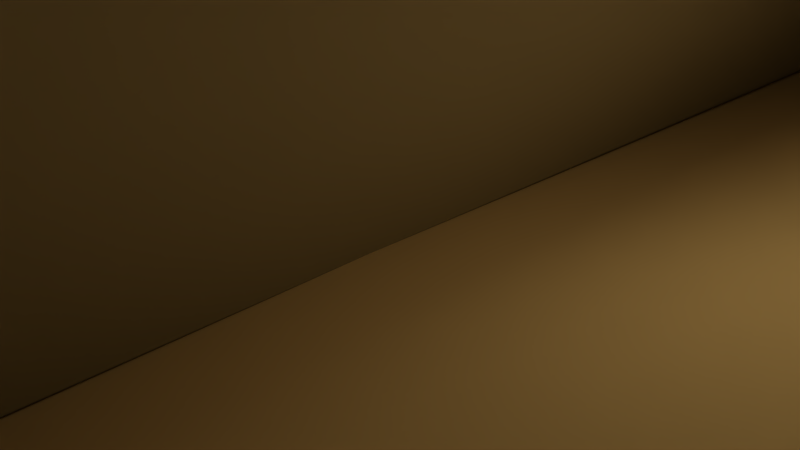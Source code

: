 # Source: Cactus.blend  (saved by Blender 2.79.0; exported with 4.5.12 LTS)
import bpy
from mathutils import Matrix  # noqa: F401  (used for matrix-valued properties, if any)

bpy.ops.wm.read_factory_settings(use_empty=True)
scene = bpy.context.scene
scene.name = 'Scene'

# ---- collections
col_collection_1 = bpy.data.collections.new('Collection 1'); scene.collection.children.link(col_collection_1)

# ---- materials (node trees are filled in below, after node groups)
mat_portal_mat = bpy.data.materials.new('Portal_Mat')
mat_portal_mat.alpha_threshold = 0.0
mat_portal_mat.use_transparent_shadow = False
mat_portal_mat.diffuse_color = (0.4672, 0.3182, 0.02767, 1.0)
mat_portal_mat.roughness = 0.5
mat_portal_matworld = bpy.data.materials.new('Portal_MatWorld')
mat_portal_matworld.alpha_threshold = 0.0
mat_portal_matworld.use_transparent_shadow = False
mat_portal_matworld.roughness = 0.5
mat_canyon_orangemat = bpy.data.materials.new('Canyon_orangeMat')
mat_canyon_orangemat.alpha_threshold = 0.0
mat_canyon_orangemat.use_transparent_shadow = False
mat_canyon_orangemat.diffuse_color = (0.9047, 0.5647, 0.1746, 1.0)
mat_canyon_orangemat.roughness = 0.5

# ---- material node trees

# ---- world
world_world = bpy.data.worlds.new('World'); scene.world = world_world
world_world.color = (0.05088, 0.05088, 0.05088)
world_world.use_sun_shadow = False
world_world.sun_shadow_jitter_overblur = 0.0
world_world.cycles.sampling_method = 'MANUAL'

# ---- cameras
cam_camera = bpy.data.cameras.new('Camera')
cam_camera.clip_end = 100.0
cam_camera.lens = 35.0
cam_camera.sensor_width = 32.0
cam_camera.sensor_height = 18.0
cam_camera.ortho_scale = 7.314
cam_camera.dof.focus_distance = 0.0
cam_camera.dof.aperture_fstop = 128.0

# ---- lights
light_lamp = bpy.data.lights.new('Lamp', 'POINT')
light_lamp.transmission_factor = 0.0
light_lamp.cutoff_distance = 30.0
light_lamp.energy = 100.0
light_lamp.shadow_buffer_clip_start = 1.001
light_lamp.shadow_soft_size = 0.1
light_lamp.shadow_maximum_resolution = 0.006
light_lamp.use_absolute_resolution = True

# ---- meshes
me_cylinder = bpy.data.meshes.new('Cylinder')
me_cylinder.from_pydata([(8.199, 19.85, -111.4), (2.212, 5.355, 111.4), (19.83, 8.239, -111.4), (5.35, 2.223, 111.4), (19.85, -8.199, -111.4), (5.355, -2.212, 111.4), (8.239, -19.83, -111.4), (2.223, -5.35, 111.4), (-8.199, -19.85, -111.4), (-2.212, -5.355, 111.4), (-19.83, -8.239, -111.4), (-5.35, -2.223, 111.4), (-19.85, 8.199, -111.4), (-5.355, 2.212, 111.4), (-8.239, 19.83, -111.4), (-2.223, 5.35, 111.4), (8.199, 19.85, -92.81), (7.635, 18.49, -74.25), (7.338, 17.77, -55.32), (6.893, 16.69, -33.7), (6.967, 17.36, -10.9), (6.479, 16.55, 0.0), (6.78, 16.55, 18.56), (7.635, 18.49, 37.12), (8.727, 21.13, 55.68), (10.3, 24.94, 74.25), (9.272, 22.45, 92.81), (22.43, 9.318, 92.81), (24.92, 10.35, 74.25), (21.11, 8.77, 55.68), (18.47, 7.672, 37.12), (16.53, 6.867, 18.56), (16.52, 6.867, 0.0), (17.35, 7.207, -10.9), (16.67, 6.927, -33.7), (17.75, 7.374, -55.32), (18.47, 7.672, -74.25), (19.83, 8.239, -92.81), (22.45, -9.272, 92.81), (24.94, -10.3, 74.25), (21.13, -8.727, 55.68), (18.49, -7.635, 37.12), (16.55, -6.834, 18.56), (16.54, -6.834, 0.0), (17.36, -7.172, -10.9), (16.69, -6.893, -33.7), (17.77, -7.338, -55.32), (18.49, -7.635, -74.25), (19.85, -8.199, -92.81), (9.318, -22.43, 92.81), (10.35, -24.92, 74.25), (8.77, -21.11, 55.68), (7.672, -18.47, 37.12), (6.813, -16.53, 18.56), (6.512, -16.53, 0.0), (7.002, -17.35, -10.9), (6.927, -16.67, -33.7), (7.374, -17.75, -55.32), (7.672, -18.47, -74.25), (8.239, -19.83, -92.81), (-9.272, -22.45, 92.81), (-10.3, -24.94, 74.25), (-8.727, -21.13, 55.68), (-7.635, -18.49, 37.12), (-7.432, -16.55, 18.56), (-8.64, -11.0, -0.2483), (-17.45, -11.54, -11.63), (-7.338, -17.77, -55.32), (-7.635, -18.49, -74.25), (-8.199, -19.85, -92.81), (-22.43, -9.318, 92.81), (-24.92, -10.35, 74.25), (-21.22, -8.737, 55.65), (-18.47, -7.672, 36.87), (-17.61, -6.867, 18.77), (-21.79, -6.869, -5.888), (-25.39, -6.866, -34.12), (-17.75, -7.374, -55.32), (-18.47, -7.672, -74.25), (-19.83, -8.239, -92.81), (-22.45, 9.272, 92.81), (-24.94, 10.3, 74.25), (-21.23, 8.694, 55.65), (-18.49, 7.635, 36.87), (-17.62, 6.834, 18.77), (-21.81, 6.819, -5.888), (-25.41, 6.832, -34.12), (-17.77, 7.338, -55.32), (-18.49, 7.635, -74.25), (-19.85, 8.199, -92.81), (-9.318, 22.43, 92.81), (-10.35, 24.92, 74.25), (-8.77, 21.11, 55.68), (-7.672, 18.47, 37.12), (-7.465, 16.53, 18.56), (-8.674, 10.98, -0.2504), (-17.49, 11.52, -11.62), (-7.374, 17.75, -55.32), (-7.672, 18.47, -74.25), (-8.239, 19.83, -92.81), (6.548, 15.85, 106.0), (15.84, 6.58, 106.0), (15.85, -6.548, 106.0), (6.58, -15.84, 106.0), (-6.548, -15.85, 106.0), (-15.84, -6.58, 106.0), (-15.85, 6.548, 106.0), (-6.58, 15.84, 106.0), (-15.56, -16.69, -34.34), (-15.6, 16.67, -34.34), (-38.04, -15.69, -19.55), (-29.7, -15.08, -27.42), (-53.42, -7.222, -19.98), (-43.79, -6.942, -28.7), (-53.44, 7.156, -19.98), (-43.8, 6.878, -28.7), (-38.07, 15.65, -19.55), (-29.73, 15.04, -27.42), (-26.89, 6.761, -31.58), (-26.87, -6.81, -31.58), (-17.55, 16.52, -31.76), (-20.3, -11.55, -13.26), (-17.52, -16.55, -31.76), (-20.33, 11.52, -13.26), (-52.58, -7.494, 51.36), (-56.63, -3.123, 51.36), (-56.64, 3.065, 51.36), (-52.59, 7.446, 51.36), (-42.78, -7.491, 51.69), (-40.2, -3.119, 52.09), (-40.2, 3.069, 52.09), (-42.8, 7.449, 51.69), (-37.38, -16.25, 40.64), (-36.26, -16.32, 27.65), (-27.7, -10.99, -6.236), (-30.66, -6.777, 30.58), (-32.1, -6.615, 42.88), (-32.11, 6.565, 42.88), (-30.67, 6.727, 30.58), (-27.73, 10.96, -6.223), (-36.29, 16.28, 27.65), (-37.41, 16.22, 40.64), (-43.33, 14.89, -10.77), (-56.65, 16.28, 22.95), (-57.53, 16.28, 37.55), (-57.5, -16.32, 37.55), (-56.61, -16.32, 22.95), (-43.3, -14.94, -10.77), (-66.35, -6.784, 37.55), (-67.34, -6.784, 22.95), (-58.54, -6.876, -10.25), (-66.36, 6.719, 37.55), (-67.35, 6.719, 22.95), (-58.56, 6.811, -10.25), (-38.37, -14.32, 12.48), (-37.67, -12.28, 2.361), (-37.69, 12.26, 2.361), (-38.4, 14.29, 12.48), (-47.81, 14.22, -4.569), (-53.09, 14.79, 7.183), (-53.06, -14.83, 7.183), (-47.79, -14.27, -4.569), (-64.15, -6.648, 7.228), (-61.16, -6.567, -3.382), (-64.16, 6.584, 7.228), (-61.17, 6.503, -3.382), (-33.89, 6.618, 15.35), (-33.42, 6.51, 4.768), (-33.41, -6.56, 4.769), (-33.88, -6.669, 15.35), (-45.7, 3.068, 51.85), (-49.75, -3.121, 51.67), (-45.84, -3.12, 51.84), (-49.87, 3.067, 51.66), (-36.51, -4.79, 48.65), (-40.14, 12.2, 47.3), (-56.05, 12.78, 45.55), (-40.12, -12.24, 47.3), (-36.52, 4.739, 48.65), (-56.02, -12.82, 45.55), (-62.95, -5.324, 45.56), (-62.96, 5.262, 45.56), (9.432, 17.83, -25.35), (18.54, 7.616, -25.35), (15.7, 35.22, -39.02), (9.878, 29.22, -46.89), (32.82, 39.12, -39.44), (25.81, 32.51, -48.16), (42.39, 28.39, -39.44), (35.01, 22.2, -48.16), (36.56, 11.84, -39.02), (29.93, 6.747, -46.89), (22.3, 11.04, -51.04), (13.27, 21.16, -51.04), (21.82, -2.458, -51.22), (5.206, 20.33, -32.72), (-0.1963, 22.22, -51.22), (20.57, 3.126, -32.72), (32.34, 36.64, 31.9), (36.84, 36.21, 31.9), (39.96, 32.71, 31.9), (39.88, 28.19, 31.9), (26.8, 31.7, 32.23), (27.54, 27.93, 32.63), (30.66, 24.42, 32.63), (34.34, 23.25, 32.23), (19.33, 33.94, 21.18), (18.66, 33.41, 8.187), (11.1, 24.84, -25.7), (20.29, 25.19, 11.12), (21.19, 25.82, 23.41), (27.84, 18.37, 23.41), (27.11, 17.55, 11.12), (25.72, 8.459, -25.69), (35.11, 14.97, 8.187), (35.7, 15.57, 21.18), (39.99, 15.9, -30.23), (46.62, 25.23, 3.49), (47.13, 25.68, 18.08), (30.68, 44.12, 18.08), (30.18, 43.67, 3.49), (20.13, 38.16, -30.23), (40.5, 43.18, 18.08), (41.06, 43.68, 3.49), (36.87, 42.27, -29.71), (47.31, 35.54, 18.08), (47.87, 36.04, 3.49), (45.99, 32.06, -29.71), (20.86, 33.35, -6.988), (20.03, 32.05, -17.1), (33.91, 16.49, -17.1), (35.29, 17.16, -6.988), (41.44, 20.96, -24.03), (43.86, 24.28, -12.28), (28.92, 41.04, -12.28), (25.33, 39.02, -24.03), (39.32, 41.99, -12.24), (38.16, 41.68, -22.85), (45.99, 34.51, -12.24), (45.55, 33.4, -22.85), (28.88, 19.23, -4.112), (27.95, 17.72, -14.7), (20.56, 26.01, -14.69), (22.17, 26.75, -4.112), (33.77, 27.2, 32.38), (32.94, 32.74, 32.2), (30.73, 30.77, 32.38), (36.13, 29.3, 32.2), (24.61, 27.01, 29.19), (35.23, 19.22, 27.84), (44.52, 26.91, 26.09), (22.9, 33.05, 27.84), (29.42, 21.62, 29.19), (31.6, 41.4, 26.09), (39.31, 40.64, 26.1), (44.65, 34.65, 26.1)], [], [(100, 1, 3, 101), (101, 3, 5, 102), (102, 5, 7, 103), (103, 7, 9, 104), (104, 9, 11, 105), (105, 11, 13, 106), (3, 1, 15, 13, 11, 9, 7, 5), (106, 13, 15, 107), (107, 15, 1, 100), (0, 2, 4, 6, 8, 10, 12, 14), (14, 99, 16, 0), (99, 98, 17, 16), (98, 97, 18, 17), (97, 109, 19, 18), (109, 96, 20, 19), (96, 95, 21, 20), (95, 94, 22, 21), (94, 93, 23, 22), (93, 92, 24, 23), (92, 91, 25, 24), (91, 90, 26, 25), (12, 89, 99, 14), (89, 88, 98, 99), (88, 87, 97, 98), (87, 86, 109, 97), (85, 84, 94, 95), (84, 83, 93, 94), (83, 82, 92, 93), (82, 81, 91, 92), (81, 80, 90, 91), (10, 79, 89, 12), (79, 78, 88, 89), (78, 77, 87, 88), (77, 76, 86, 87), (75, 74, 84, 85), (74, 73, 83, 84), (73, 72, 82, 83), (72, 71, 81, 82), (71, 70, 80, 81), (8, 69, 79, 10), (69, 68, 78, 79), (68, 67, 77, 78), (67, 108, 76, 77), (65, 64, 74, 75), (64, 63, 73, 74), (63, 62, 72, 73), (62, 61, 71, 72), (61, 60, 70, 71), (6, 59, 69, 8), (59, 58, 68, 69), (58, 57, 67, 68), (57, 56, 108, 67), (56, 55, 66, 108), (55, 54, 65, 66), (54, 53, 64, 65), (53, 52, 63, 64), (52, 51, 62, 63), (51, 50, 61, 62), (50, 49, 60, 61), (4, 48, 59, 6), (48, 47, 58, 59), (47, 46, 57, 58), (46, 45, 56, 57), (45, 44, 55, 56), (44, 43, 54, 55), (43, 42, 53, 54), (42, 41, 52, 53), (41, 40, 51, 52), (40, 39, 50, 51), (39, 38, 49, 50), (2, 37, 48, 4), (37, 36, 47, 48), (36, 35, 46, 47), (35, 34, 45, 46), (34, 33, 44, 45), (33, 32, 43, 44), (32, 31, 42, 43), (31, 30, 41, 42), (30, 29, 40, 41), (29, 28, 39, 40), (28, 27, 38, 39), (0, 16, 37, 2), (16, 17, 36, 37), (17, 18, 35, 36), (18, 19, 34, 35), (19, 20, 33, 34), (20, 21, 32, 33), (21, 22, 31, 32), (22, 23, 30, 31), (23, 24, 29, 30), (24, 25, 28, 29), (25, 26, 27, 28), (90, 107, 100, 26), (80, 106, 107, 90), (70, 105, 106, 80), (60, 104, 105, 70), (49, 103, 104, 60), (38, 102, 103, 49), (27, 101, 102, 38), (26, 100, 101, 27), (122, 121, 110, 111), (120, 118, 115, 117), (118, 119, 113, 115), (66, 65, 75), (85, 123, 139), (115, 114, 116, 117), (113, 112, 114, 115), (111, 110, 112, 113), (175, 176, 127, 131), (178, 175, 131, 130), (177, 174, 129, 128), (123, 120, 117, 116), (119, 122, 111, 113), (76, 108, 122, 119), (96, 109, 120, 123), (86, 76, 119, 118), (109, 86, 118, 120), (108, 66, 121, 122), (179, 177, 128, 124), (180, 179, 124, 125), (181, 180, 125, 126), (174, 178, 130, 129), (176, 181, 126, 127), (116, 114, 153, 142), (159, 164, 152, 143), (143, 152, 151, 144), (95, 96, 85), (169, 166, 138, 135), (135, 138, 137, 136), (114, 112, 150, 153), (164, 162, 149, 152), (152, 149, 148, 151), (112, 110, 147, 150), (162, 160, 146, 149), (149, 146, 145, 148), (110, 121, 134, 147), (160, 154, 133, 146), (146, 133, 132, 145), (134, 121, 75), (154, 169, 135, 133), (133, 135, 136, 132), (166, 157, 140, 138), (138, 140, 141, 137), (123, 116, 142, 139), (157, 159, 143, 140), (140, 143, 144, 141), (139, 142, 158, 156), (156, 158, 159, 157), (85, 139, 156, 167), (167, 156, 157, 166), (134, 75, 168, 155), (155, 168, 169, 154), (147, 134, 155, 161), (161, 155, 154, 160), (150, 147, 161, 163), (163, 161, 160, 162), (153, 150, 163, 165), (165, 163, 162, 164), (75, 85, 167, 168), (168, 167, 166, 169), (142, 153, 165, 158), (158, 165, 164, 159), (124, 128, 172, 171), (126, 173, 127), (126, 125, 171, 173), (171, 125, 124), (131, 170, 130), (172, 128, 129), (127, 173, 170, 131), (129, 130, 170, 172), (170, 173, 171, 172), (144, 151, 181, 176), (136, 137, 178, 174), (151, 148, 180, 181), (148, 145, 179, 180), (145, 132, 177, 179), (132, 136, 174, 177), (137, 141, 175, 178), (141, 144, 176, 175), (75, 121, 66), (123, 85, 96), (196, 195, 184, 185), (194, 192, 189, 191), (192, 193, 187, 189), (183, 197, 213), (189, 188, 190, 191), (187, 186, 188, 189), (185, 184, 186, 187), (249, 250, 201, 205), (252, 249, 205, 204), (251, 248, 203, 202), (197, 194, 191, 190), (193, 196, 185, 187), (253, 251, 202, 198), (254, 253, 198, 199), (255, 254, 199, 200), (248, 252, 204, 203), (250, 255, 200, 201), (190, 188, 227, 216), (233, 238, 226, 217), (217, 226, 225, 218), (243, 240, 212, 209), (209, 212, 211, 210), (188, 186, 224, 227), (238, 236, 223, 226), (226, 223, 222, 225), (186, 184, 221, 224), (236, 234, 220, 223), (223, 220, 219, 222), (184, 195, 208, 221), (234, 228, 207, 220), (220, 207, 206, 219), (208, 195, 182), (228, 243, 209, 207), (207, 209, 210, 206), (240, 231, 214, 212), (212, 214, 215, 211), (197, 190, 216, 213), (231, 233, 217, 214), (214, 217, 218, 215), (213, 216, 232, 230), (230, 232, 233, 231), (183, 213, 230, 241), (241, 230, 231, 240), (208, 182, 242, 229), (229, 242, 243, 228), (221, 208, 229, 235), (235, 229, 228, 234), (224, 221, 235, 237), (237, 235, 234, 236), (227, 224, 237, 239), (239, 237, 236, 238), (182, 183, 241, 242), (242, 241, 240, 243), (216, 227, 239, 232), (232, 239, 238, 233), (198, 202, 246, 245), (200, 247, 201), (200, 199, 245, 247), (245, 199, 198), (205, 244, 204), (246, 202, 203), (201, 247, 244, 205), (203, 204, 244, 246), (244, 247, 245, 246), (218, 225, 255, 250), (210, 211, 252, 248), (225, 222, 254, 255), (222, 219, 253, 254), (219, 206, 251, 253), (206, 210, 248, 251), (211, 215, 249, 252), (215, 218, 250, 249)])
me_cylinder.use_remesh_preserve_volume = False
me_cylinder.use_remesh_preserve_attributes = False
me_cylinder.use_mirror_vertex_groups = False
me_cylinder.update()
me_plane = bpy.data.meshes.new('Plane')
me_plane.from_pydata([(-18.0, 408.6, 305.3), (-18.0, 2.289e-05, 478.4), (-18.0, -408.6, 305.3), (18.0, 408.6, 305.3), (18.0, 7.629e-06, 478.4), (18.0, -408.6, 305.3), (-3.815e-05, -600.0, 100.0), (0.0, -400.0, 400.0), (4.578e-05, 4.578e-05, 600.0), (6.104e-05, 400.0, 400.0), (5.341e-05, 600.0, 100.0), (18.0, 0.0, 100.0), (18.0, -506.5, 100.0), (18.0, 506.5, 100.0), (-18.0, 0.0, 100.0), (-18.0, -506.5, 100.0), (-18.0, 506.5, 100.0), (18.0, -510.0, -18.97), (0.0, 0.0, 0.0), (-4.578e-05, -600.0, -18.97), (-2.747e-06, -420.0, -18.97), (-18.0, -510.0, -18.97), (4.578e-05, 600.0, -18.97), (-5.493e-06, -520.0, -37.94), (5.493e-06, 520.0, -37.94), (2.747e-06, 420.0, -18.97), (-18.0, 510.0, -18.97), (18.0, 510.0, -18.97), (-75.0, -402.2, 383.3), (-75.0, -576.6, 100.0), (-18.0, -485.3, 208.3), (-75.0, 402.2, 383.3), (-75.0, 4.005e-05, 550.0), (-18.0, 485.3, 208.3), (-18.0, 5.722e-06, 225.0), (-18.0, -258.6, 412.3), (-18.0, 258.6, 412.3), (-100.0, 600.0, -200.0), (-100.0, 200.0, -600.0), (75.0, -402.2, 383.3), (75.0, -576.6, 100.0), (18.0, -485.3, 208.3), (75.0, 402.2, 383.3), (75.0, 3.624e-05, 550.0), (18.0, 485.3, 208.3), (18.0, -5.722e-06, 225.0), (18.0, -258.6, 412.3), (18.0, 258.6, 412.3), (-2.48e-05, -550.0, 225.0), (2.67e-05, -200.0, 550.0), (5.722e-05, 200.0, 550.0), (5.913e-05, 550.0, 225.0), (-75.0, 576.6, 100.0), (-18.0, -333.1, 100.0), (-18.0, 333.1, 100.0), (75.0, 576.6, 100.0), (18.0, -333.1, 100.0), (18.0, 333.1, 100.0), (4.768e-05, 600.0, 20.26), (-4.387e-05, -600.0, 20.26), (13.5, 0.0, 25.0), (18.0, -504.1, 20.26), (18.0, 504.1, 20.26), (-13.5, 0.0, 25.0), (-18.0, -504.1, 20.26), (-18.0, 504.1, 20.26), (-2.06e-06, -305.0, -4.742), (2.06e-06, 305.0, -4.743), (-4.196e-05, -580.0, -33.2), (13.5, -517.5, -33.2), (-13.5, -517.5, -33.2), (-3.433e-06, -455.0, -33.2), (75.0, -577.5, -18.97), (13.5, -442.5, -18.97), (-75.0, -577.5, -18.97), (-13.5, -442.5, -18.97), (4.196e-05, 580.0, -33.2), (13.5, 517.5, -33.2), (-13.5, 517.5, -33.2), (3.433e-06, 455.0, -33.2), (75.0, 577.5, -18.97), (-75.0, 577.5, -18.97), (-13.5, 442.5, -18.97), (13.5, 442.5, -18.97), (-75.0, -533.8, 220.8), (-75.0, 533.8, 220.8), (-100.0, 600.0, -200.0), (-75.0, -214.7, 508.3), (-75.0, 214.7, 508.3), (-100.0, 200.0, -600.0), (-18.0, 318.5, 220.8), (-18.0, -318.5, 220.8), (-100.0, 600.0, -200.0), (-100.0, 200.0, -600.0), (75.0, -533.8, 220.8), (75.0, -214.7, 508.3), (75.0, 533.8, 220.8), (18.0, -318.5, 220.8), (75.0, 214.7, 508.3), (18.0, 318.5, 220.8), (-75.0, -576.0, 20.26), (-75.0, 576.0, 20.26), (-15.12, -356.1, 12.96), (-15.12, 356.1, 12.96), (75.0, -576.0, 20.26), (75.0, 576.0, 20.26), (15.12, -356.1, 12.96), (15.12, 356.1, 12.96), (55.56, -563.3, -29.51), (-55.56, -563.3, -29.51), (10.0, -467.8, -29.51), (-10.0, -467.8, -29.51), (55.56, 563.3, -29.51), (-55.56, 563.3, -29.51), (10.0, 467.8, -29.51), (-10.0, 467.8, -29.51)], [], [(0, 36, 88, 31), (0, 31, 85, 33), (0, 33, 90, 36), (1, 35, 87, 32), (1, 32, 88, 36), (1, 36, 90, 34), (1, 34, 91, 35), (2, 30, 84, 28), (2, 28, 87, 35), (2, 35, 91, 30), (3, 42, 98, 47), (3, 47, 99, 44), (3, 44, 96, 42), (4, 43, 95, 46), (4, 46, 97, 45), (4, 45, 99, 47), (4, 47, 98, 43), (5, 39, 94, 41), (5, 41, 97, 46), (5, 46, 95, 39), (6, 29, 100, 59), (6, 59, 104, 40), (6, 40, 94, 48), (6, 48, 84, 29), (7, 28, 84, 48), (7, 48, 94, 39), (7, 39, 95, 49), (7, 49, 87, 28), (8, 32, 87, 49), (8, 49, 95, 43), (8, 43, 98, 50), (8, 50, 88, 32), (9, 31, 88, 50), (9, 50, 98, 42), (9, 42, 96, 51), (9, 51, 85, 31), (10, 52, 85, 51), (10, 51, 96, 55), (10, 55, 105, 58), (10, 58, 101, 52), (11, 45, 97, 56), (11, 56, 106, 60), (11, 60, 107, 57), (11, 57, 99, 45), (12, 41, 94, 40), (12, 40, 104, 61), (12, 61, 106, 56), (12, 56, 97, 41), (13, 44, 99, 57), (13, 57, 107, 62), (13, 62, 105, 55), (13, 55, 96, 44), (14, 53, 91, 34), (14, 34, 90, 54), (14, 54, 103, 63), (14, 63, 102, 53), (15, 29, 84, 30), (15, 30, 91, 53), (15, 53, 102, 64), (15, 64, 100, 29), (16, 54, 90, 33), (16, 33, 85, 52), (16, 52, 101, 65), (16, 65, 103, 54), (17, 73, 106, 61), (17, 61, 104, 72), (17, 72, 108, 69), (17, 69, 110, 73), (18, 60, 106, 66), (18, 66, 102, 63), (18, 63, 103, 67), (18, 67, 107, 60), (19, 72, 104, 59), (19, 59, 100, 74), (19, 74, 109, 68), (19, 68, 108, 72), (20, 75, 102, 66), (20, 66, 106, 73), (20, 73, 110, 71), (20, 71, 111, 75), (21, 74, 100, 64), (21, 64, 102, 75), (21, 75, 111, 70), (21, 70, 109, 74), (22, 81, 101, 58), (22, 58, 105, 80), (22, 80, 112, 76), (22, 76, 113, 81), (23, 68, 109, 70), (23, 70, 111, 71), (23, 71, 110, 69), (23, 69, 108, 68), (24, 78, 113, 76), (24, 76, 112, 77), (24, 77, 114, 79), (24, 79, 115, 78), (25, 83, 107, 67), (25, 67, 103, 82), (25, 82, 115, 79), (25, 79, 114, 83), (26, 82, 103, 65), (26, 65, 101, 81), (26, 81, 113, 78), (26, 78, 115, 82), (27, 80, 105, 62), (27, 62, 107, 83), (27, 83, 114, 77), (27, 77, 112, 80)])
me_plane.polygons.foreach_set('use_smooth', [True] * 108)
me_plane.polygons.foreach_set('material_index', [0, 0, 1, 0, 0, 1, 1, 0, 0, 1, 0, 1, 0, 0, 1, 1, 0, 0, 1, 0, 0, 0, 0, 0, 0, 0, 0, 0, 0, 0, 0, 0, 0, 0, 0, 0, 0, 0, 0, 0, 1, 1, 1, 1, 0, 0, 1, 1, 1, 1, 0, 0, 1, 1, 1, 1, 0, 1, 1, 0, 1, 0, 0, 1, 1, 0, 0, 1, 1, 1, 1, 1, 0, 0, 0, 0, 1, 1, 1, 1, 0, 1, 1, 0, 0, 0, 0, 0, 0, 1, 1, 0, 0, 0, 1, 1, 1, 1, 1, 1, 1, 0, 0, 1, 0, 1, 1, 0])
_uv = me_plane.uv_layers.new(name='UVMap')
_uv.uv.foreach_set('vector', [0.1696, 0.14, 0.09748, 0.2644, 0.02808, 0.3009, 0.1123, 0.1454, 0.1696, 0.14, 0.1123, 0.1454, 0.2219, 0.03622, 0.235, 0.07648, 0.1696, 0.14, 0.235, 0.07648, 0.2266, 0.2147, 0.09748, 0.2644, 0.05292, 0.4789, 0.09748, 0.6934, 0.02808, 0.6569, 0.0, 0.4789, 0.05292, 0.4789, 0.0, 0.4789, 0.02808, 0.3009, 0.09748, 0.2644, 0.05292, 0.4789, 0.09748, 0.2644, 0.2266, 0.2147, 0.2237, 0.4789, 0.05292, 0.4789, 0.2237, 0.4789, 0.2266, 0.743, 0.09748, 0.6934, 0.1696, 0.8177, 0.235, 0.8813, 0.2219, 0.9215, 0.1123, 0.8124, 0.1696, 0.8177, 0.1123, 0.8124, 0.02808, 0.6569, 0.09748, 0.6934, 0.1696, 0.8177, 0.09748, 0.6934, 0.2266, 0.743, 0.235, 0.8813, 0.5678, 0.8177, 0.5105, 0.8124, 0.4262, 0.6569, 0.4956, 0.6934, 0.5678, 0.8177, 0.4956, 0.6934, 0.6247, 0.743, 0.6331, 0.8813, 0.5678, 0.8177, 0.6331, 0.8813, 0.62, 0.9215, 0.5105, 0.8124, 0.4511, 0.4789, 0.3981, 0.4789, 0.4262, 0.3009, 0.4956, 0.2644, 0.4511, 0.4789, 0.4956, 0.2644, 0.6247, 0.2147, 0.6219, 0.4789, 0.4511, 0.4789, 0.6219, 0.4789, 0.6247, 0.743, 0.4956, 0.6934, 0.4511, 0.4789, 0.4956, 0.6934, 0.4262, 0.6569, 0.3981, 0.4789, 0.5678, 0.14, 0.5105, 0.1454, 0.62, 0.03622, 0.6331, 0.07648, 0.5678, 0.14, 0.6331, 0.07648, 0.6247, 0.2147, 0.4956, 0.2644, 0.5678, 0.14, 0.4956, 0.2644, 0.4262, 0.3009, 0.5105, 0.1454, 0.8472, 0.07729, 0.7963, 0.08934, 0.7963, 0.03784, 0.8472, 0.02548, 0.8472, 0.07729, 0.8472, 0.02548, 0.8981, 0.03784, 0.8981, 0.08934, 0.8472, 0.07729, 0.8981, 0.08934, 0.8981, 0.1899, 0.8472, 0.1843, 0.8472, 0.07729, 0.8472, 0.1843, 0.7963, 0.1899, 0.7963, 0.08934, 0.8472, 0.3752, 0.7963, 0.3633, 0.7963, 0.1899, 0.8472, 0.1843, 0.8472, 0.3752, 0.8472, 0.1843, 0.8981, 0.1899, 0.8981, 0.3633, 0.8472, 0.3752, 0.8981, 0.3633, 0.8981, 0.5411, 0.8472, 0.5758, 0.8472, 0.3752, 0.8472, 0.5758, 0.7963, 0.5411, 0.7963, 0.3633, 0.8472, 0.7113, 0.7963, 0.6788, 0.7963, 0.5411, 0.8472, 0.5758, 0.8472, 0.7113, 0.8472, 0.5758, 0.8981, 0.5411, 0.8981, 0.6788, 0.9491, 0.7113, 0.8981, 0.6788, 0.8981, 0.5411, 0.9491, 0.5758, 0.9491, 0.7113, 0.9491, 0.5758, 1.0, 0.5411, 1.0, 0.6788, 0.9491, 0.3752, 1.0, 0.3633, 1.0, 0.5411, 0.9491, 0.5758, 0.9491, 0.3752, 0.9491, 0.5758, 0.8981, 0.5411, 0.8981, 0.3633, 0.9491, 0.3752, 0.8981, 0.3633, 0.8981, 0.1899, 0.9491, 0.1843, 0.9491, 0.3752, 0.9491, 0.1843, 1.0, 0.1899, 1.0, 0.3633, 0.9491, 0.07729, 1.0, 0.08934, 1.0, 0.1899, 0.9491, 0.1843, 0.9491, 0.07729, 0.9491, 0.1843, 0.8981, 0.1899, 0.8981, 0.08934, 0.9491, 0.07729, 0.8981, 0.08934, 0.8981, 0.03784, 0.9491, 0.02548, 0.9491, 0.07729, 0.9491, 0.02548, 1.0, 0.03784, 1.0, 0.08934, 0.7061, 0.4789, 0.6219, 0.4789, 0.6247, 0.2147, 0.7061, 0.2027, 0.7061, 0.4789, 0.7061, 0.2027, 0.765, 0.1836, 0.7571, 0.4789, 0.7061, 0.4789, 0.7571, 0.4789, 0.765, 0.7742, 0.7061, 0.7551, 0.7061, 0.4789, 0.7061, 0.7551, 0.6247, 0.743, 0.6219, 0.4789, 0.7061, 0.05889, 0.6331, 0.07648, 0.62, 0.03622, 0.7015, 0.0007286, 0.7061, 0.05889, 0.7015, 0.0007286, 0.7552, 0.001219, 0.7599, 0.06085, 0.7061, 0.05889, 0.7599, 0.06085, 0.765, 0.1836, 0.7061, 0.2027, 0.7061, 0.05889, 0.7061, 0.2027, 0.6247, 0.2147, 0.6331, 0.07648, 0.7061, 0.8989, 0.6331, 0.8813, 0.6247, 0.743, 0.7061, 0.7551, 0.7061, 0.8989, 0.7061, 0.7551, 0.765, 0.7742, 0.7599, 0.8969, 0.7061, 0.8989, 0.7599, 0.8969, 0.7552, 0.9565, 0.7015, 0.957, 0.7061, 0.8989, 0.7015, 0.957, 0.62, 0.9215, 0.6331, 0.8813, 0.308, 0.4789, 0.308, 0.7551, 0.2266, 0.743, 0.2237, 0.4789, 0.308, 0.4789, 0.2237, 0.4789, 0.2266, 0.2147, 0.308, 0.2027, 0.308, 0.4789, 0.308, 0.2027, 0.3669, 0.1836, 0.3589, 0.4789, 0.308, 0.4789, 0.3589, 0.4789, 0.3669, 0.7742, 0.308, 0.7551, 0.308, 0.8989, 0.3033, 0.957, 0.2219, 0.9215, 0.235, 0.8813, 0.308, 0.8989, 0.235, 0.8813, 0.2266, 0.743, 0.308, 0.7551, 0.308, 0.8989, 0.308, 0.7551, 0.3669, 0.7742, 0.3617, 0.8969, 0.308, 0.8989, 0.3617, 0.8969, 0.3571, 0.9565, 0.3033, 0.957, 0.308, 0.05889, 0.308, 0.2027, 0.2266, 0.2147, 0.235, 0.07648, 0.308, 0.05889, 0.235, 0.07648, 0.2219, 0.03622, 0.3033, 0.0007287, 0.308, 0.05889, 0.3033, 0.0007287, 0.3571, 0.001219, 0.3617, 0.06085, 0.308, 0.05889, 0.3617, 0.06085, 0.3669, 0.1836, 0.308, 0.2027, 0.7863, 0.05597, 0.7867, 0.1119, 0.765, 0.1836, 0.7599, 0.06085, 0.7863, 0.05597, 0.7599, 0.06085, 0.7552, 0.001219, 0.7817, 0.0, 0.7863, 0.05597, 0.7817, 0.0, 0.7904, 0.01175, 0.7963, 0.04975, 0.7863, 0.05597, 0.7963, 0.04975, 0.7941, 0.09098, 0.7867, 0.1119, 0.775, 0.4789, 0.7571, 0.4789, 0.765, 0.1836, 0.7782, 0.226, 0.3769, 0.4789, 0.3801, 0.7318, 0.3669, 0.7742, 0.3589, 0.4789, 0.3769, 0.4789, 0.3589, 0.4789, 0.3669, 0.1836, 0.3801, 0.226, 0.775, 0.4789, 0.7782, 0.7318, 0.765, 0.7742, 0.7571, 0.4789, 0.8472, 0.0, 0.8981, 0.0116, 0.8981, 0.03784, 0.8472, 0.02548, 0.8472, 0.0, 0.8472, 0.02548, 0.7963, 0.03784, 0.7963, 0.0116, 0.8362, 0.7198, 0.8888, 0.7113, 0.8812, 0.7281, 0.8425, 0.7342, 0.8362, 0.7198, 0.8425, 0.7342, 0.8128, 0.7658, 0.7963, 0.7623, 0.3897, 0.8272, 0.3886, 0.8458, 0.3669, 0.7742, 0.3801, 0.7318, 0.7878, 0.1306, 0.7782, 0.226, 0.765, 0.1836, 0.7867, 0.1119, 0.8868, 0.8557, 0.8721, 0.8433, 0.8677, 0.8225, 0.8776, 0.8285, 0.8868, 0.8557, 0.8776, 0.8285, 0.88, 0.8157, 0.8888, 0.8341, 0.3882, 0.9018, 0.3835, 0.9578, 0.3571, 0.9565, 0.3617, 0.8969, 0.3882, 0.9018, 0.3617, 0.8969, 0.3669, 0.7742, 0.3886, 0.8458, 0.3882, 0.9018, 0.3886, 0.8458, 0.3959, 0.8668, 0.3981, 0.908, 0.3882, 0.9018, 0.3981, 0.908, 0.3922, 0.946, 0.3835, 0.9578, 0.9491, 0.0, 1.0, 0.0116, 1.0, 0.03784, 0.9491, 0.02548, 0.9491, 0.0, 0.9491, 0.02548, 0.8981, 0.03784, 0.8981, 0.0116, 0.8362, 0.8642, 0.8888, 0.8557, 0.8803, 0.8735, 0.8412, 0.88, 0.8362, 0.8642, 0.8412, 0.88, 0.8118, 0.9113, 0.7963, 0.9066, 0.8596, 0.7792, 0.8425, 0.7342, 0.8812, 0.7281, 0.8684, 0.7768, 0.8596, 0.7792, 0.8684, 0.7768, 0.88, 0.8157, 0.8776, 0.8285, 0.8596, 0.7792, 0.8776, 0.8285, 0.8677, 0.8225, 0.8517, 0.7859, 0.8596, 0.7792, 0.8517, 0.7859, 0.8128, 0.7658, 0.8425, 0.7342, 0.8578, 0.9255, 0.8504, 0.9317, 0.8118, 0.9113, 0.8412, 0.88, 0.8578, 0.9255, 0.8412, 0.88, 0.8803, 0.8735, 0.867, 0.9226, 0.8578, 0.9255, 0.867, 0.9226, 0.879, 0.9611, 0.8763, 0.9743, 0.8578, 0.9255, 0.8763, 0.9743, 0.8667, 0.9679, 0.8504, 0.9317, 0.7878, 0.8272, 0.7867, 0.8458, 0.765, 0.7742, 0.7782, 0.7318, 0.3897, 0.1306, 0.3801, 0.226, 0.3669, 0.1836, 0.3886, 0.1119, 0.8868, 1.0, 0.8721, 0.9876, 0.8667, 0.9679, 0.8763, 0.9743, 0.8868, 1.0, 0.8763, 0.9743, 0.879, 0.9611, 0.8888, 0.9784, 0.3882, 0.05597, 0.3886, 0.1119, 0.3669, 0.1836, 0.3617, 0.06085, 0.3882, 0.05597, 0.3617, 0.06085, 0.3571, 0.001219, 0.3835, 0.0, 0.3882, 0.05597, 0.3835, 0.0, 0.3922, 0.01175, 0.3981, 0.04975, 0.3882, 0.05597, 0.3981, 0.04975, 0.3959, 0.09099, 0.3886, 0.1119, 0.7863, 0.9018, 0.7817, 0.9578, 0.7552, 0.9565, 0.7599, 0.8969, 0.7863, 0.9018, 0.7599, 0.8969, 0.765, 0.7742, 0.7867, 0.8458, 0.7863, 0.9018, 0.7867, 0.8458, 0.7941, 0.8668, 0.7963, 0.908, 0.7863, 0.9018, 0.7963, 0.908, 0.7904, 0.946, 0.7817, 0.9578])
me_plane.materials.append(mat_portal_mat)
me_plane.materials.append(mat_portal_matworld)
me_plane.use_remesh_preserve_volume = False
me_plane.use_remesh_preserve_attributes = False
me_plane.use_mirror_vertex_groups = False
me_plane.update()
me_plane.normals_split_custom_set([tuple(v) for v in zip(*[iter([-0.8938, -0.3254, -0.3086, -0.9188, -0.1916, -0.345, -0.9317, 0.2207, 0.2884, -0.936, 0.2776, 0.2165, -0.8938, -0.3254, -0.3086, -0.936, 0.2776, 0.2165, -0.933, 0.2783, 0.2282, -0.8917, -0.397, -0.2172, -0.8938, -0.3254, -0.3086, -0.8917, -0.397, -0.2172, -1.0, 8.724e-09, 1.458e-08, -0.9188, -0.1916, -0.345, -0.9364, 3.687e-08, -0.3508, -0.9188, 0.1916, -0.345, -0.9317, -0.2207, 0.2884, -0.9579, 3.609e-08, 0.2872, -0.9364, 3.687e-08, -0.3508, -0.9579, 3.609e-08, 0.2872, -0.9317, 0.2207, 0.2884, -0.9188, -0.1916, -0.345, -0.9364, 3.687e-08, -0.3508, -0.9188, -0.1916, -0.345, -1.0, 8.724e-09, 1.458e-08, -1.0, 1.2e-08, 1.557e-08, -0.9364, 3.687e-08, -0.3508, -1.0, 1.2e-08, 1.557e-08, -1.0, 7.982e-09, 4.103e-09, -0.9188, 0.1916, -0.345, -0.8938, 0.3254, -0.3086, -0.8917, 0.397, -0.2172, -0.933, -0.2783, 0.2282, -0.936, -0.2776, 0.2165, -0.8938, 0.3254, -0.3086, -0.936, -0.2776, 0.2165, -0.9317, -0.2207, 0.2884, -0.9188, 0.1916, -0.345, -0.8938, 0.3254, -0.3086, -0.9188, 0.1916, -0.345, -1.0, 7.982e-09, 4.103e-09, -0.8917, 0.397, -0.2172, 0.8938, -0.3254, -0.3086, 0.936, 0.2776, 0.2165, 0.9317, 0.2207, 0.2884, 0.9188, -0.1916, -0.345, 0.8938, -0.3254, -0.3086, 0.9188, -0.1916, -0.345, 1.0, -1.473e-08, -2.496e-08, 0.8917, -0.397, -0.2172, 0.8938, -0.3254, -0.3086, 0.8917, -0.397, -0.2172, 0.933, 0.2783, 0.2282, 0.936, 0.2776, 0.2165, 0.9364, -1.529e-08, -0.3508, 0.9579, -7.217e-08, 0.2872, 0.9317, -0.2207, 0.2884, 0.9188, 0.1916, -0.345, 0.9364, -1.529e-08, -0.3508, 0.9188, 0.1916, -0.345, 1.0, -5.407e-09, -6.4e-09, 1.0, -6.672e-09, -1.469e-08, 0.9364, -1.529e-08, -0.3508, 1.0, -6.672e-09, -1.469e-08, 1.0, -1.473e-08, -2.496e-08, 0.9188, -0.1916, -0.345, 0.9364, -1.529e-08, -0.3508, 0.9188, -0.1916, -0.345, 0.9317, 0.2207, 0.2884, 0.9579, -7.217e-08, 0.2872, 0.8938, 0.3254, -0.3086, 0.936, -0.2776, 0.2165, 0.933, -0.2783, 0.2282, 0.8917, 0.397, -0.2172, 0.8938, 0.3254, -0.3086, 0.8917, 0.397, -0.2172, 1.0, -5.407e-09, -6.4e-09, 0.9188, 0.1916, -0.345, 0.8938, 0.3254, -0.3086, 0.9188, 0.1916, -0.345, 0.9317, -0.2207, 0.2884, 0.936, -0.2776, 0.2165, 0.0, -0.985, 0.1725, -0.9299, -0.3529, 0.1034, -0.9602, -0.2788, -0.01527, -1.491e-08, -1.0, 0.007522, 0.0, -0.985, 0.1725, -1.491e-08, -1.0, 0.007522, 0.9602, -0.2788, -0.01527, 0.9299, -0.3529, 0.1034, 0.0, -0.985, 0.1725, 0.9299, -0.3529, 0.1034, 0.933, -0.2783, 0.2282, 0.0, -0.8663, 0.4995, 0.0, -0.985, 0.1725, 0.0, -0.8663, 0.4995, -0.933, -0.2783, 0.2282, -0.9299, -0.3529, 0.1034, 9.882e-09, -0.6694, 0.7429, -0.936, -0.2776, 0.2165, -0.933, -0.2783, 0.2282, 0.0, -0.8663, 0.4995, 9.882e-09, -0.6694, 0.7429, 0.0, -0.8663, 0.4995, 0.933, -0.2783, 0.2282, 0.936, -0.2776, 0.2165, 9.882e-09, -0.6694, 0.7429, 0.936, -0.2776, 0.2165, 0.9317, -0.2207, 0.2884, 5.611e-09, -0.3705, 0.9288, 9.882e-09, -0.6694, 0.7429, 5.611e-09, -0.3705, 0.9288, -0.9317, -0.2207, 0.2884, -0.936, -0.2776, 0.2165, 6.132e-08, 1.839e-08, 1.0, -0.9579, 3.609e-08, 0.2872, -0.9317, -0.2207, 0.2884, 5.611e-09, -0.3705, 0.9288, 6.132e-08, 1.839e-08, 1.0, 5.611e-09, -0.3705, 0.9288, 0.9317, -0.2207, 0.2884, 0.9579, -7.217e-08, 0.2872, 6.132e-08, 1.839e-08, 1.0, 0.9579, -7.217e-08, 0.2872, 0.9317, 0.2207, 0.2884, 3.367e-08, 0.3705, 0.9288, 6.132e-08, 1.839e-08, 1.0, 3.367e-08, 0.3705, 0.9288, -0.9317, 0.2207, 0.2884, -0.9579, 3.609e-08, 0.2872, 0.0, 0.6694, 0.7429, -0.936, 0.2776, 0.2165, -0.9317, 0.2207, 0.2884, 3.367e-08, 0.3705, 0.9288, 0.0, 0.6694, 0.7429, 3.367e-08, 0.3705, 0.9288, 0.9317, 0.2207, 0.2884, 0.936, 0.2776, 0.2165, 0.0, 0.6694, 0.7429, 0.936, 0.2776, 0.2165, 0.933, 0.2783, 0.2282, 3.521e-08, 0.8663, 0.4995, 0.0, 0.6694, 0.7429, 3.521e-08, 0.8663, 0.4995, -0.933, 0.2783, 0.2282, -0.936, 0.2776, 0.2165, 3.122e-08, 0.985, 0.1725, -0.9299, 0.3529, 0.1034, -0.933, 0.2783, 0.2282, 3.521e-08, 0.8663, 0.4995, 3.122e-08, 0.985, 0.1725, 3.521e-08, 0.8663, 0.4995, 0.933, 0.2783, 0.2282, 0.9299, 0.3529, 0.1034, 3.122e-08, 0.985, 0.1725, 0.9299, 0.3529, 0.1034, 0.9602, 0.2788, -0.01527, -4.97e-09, 1.0, 0.007522, 3.122e-08, 0.985, 0.1725, -4.97e-09, 1.0, 0.007522, -0.9602, 0.2788, -0.01527, -0.9299, 0.3529, 0.1034, 0.9997, -3.045e-09, -0.02298, 1.0, -6.672e-09, -1.469e-08, 1.0, -5.407e-09, -6.4e-09, 0.9998, 0.002702, -0.0172, 0.9997, -3.045e-09, -0.02298, 0.9998, 0.002702, -0.0172, 0.9462, 0.063, -0.3175, 0.9538, -1.188e-08, -0.3003, 0.9997, -3.045e-09, -0.02298, 0.9538, -1.188e-08, -0.3003, 0.9462, -0.063, -0.3175, 0.9998, -0.002702, -0.0172, 0.9997, -3.045e-09, -0.02298, 0.9998, -0.002702, -0.0172, 1.0, -1.473e-08, -2.496e-08, 1.0, -6.672e-09, -1.469e-08, 0.9267, 0.3715, -0.05698, 0.8917, 0.397, -0.2172, 0.933, -0.2783, 0.2282, 0.9299, -0.3529, 0.1034, 0.9267, 0.3715, -0.05698, 0.9299, -0.3529, 0.1034, 0.9602, -0.2788, -0.01527, 0.9444, 0.327, -0.03438, 0.9267, 0.3715, -0.05698, 0.9444, 0.327, -0.03438, 0.9462, 0.063, -0.3175, 0.9998, 0.002702, -0.0172, 0.9267, 0.3715, -0.05698, 0.9998, 0.002702, -0.0172, 1.0, -5.407e-09, -6.4e-09, 0.8917, 0.397, -0.2172, 0.9267, -0.3715, -0.05698, 0.8917, -0.397, -0.2172, 1.0, -1.473e-08, -2.496e-08, 0.9998, -0.002702, -0.0172, 0.9267, -0.3715, -0.05698, 0.9998, -0.002702, -0.0172, 0.9462, -0.063, -0.3175, 0.9444, -0.327, -0.03438, 0.9267, -0.3715, -0.05698, 0.9444, -0.327, -0.03438, 0.9602, 0.2788, -0.01527, 0.9299, 0.3529, 0.1034, 0.9267, -0.3715, -0.05698, 0.9299, 0.3529, 0.1034, 0.933, 0.2783, 0.2282, 0.8917, -0.397, -0.2172, -0.9997, 8.599e-09, -0.02298, -0.9998, 0.002702, -0.0172, -1.0, 7.982e-09, 4.103e-09, -1.0, 1.2e-08, 1.557e-08, -0.9997, 8.599e-09, -0.02298, -1.0, 1.2e-08, 1.557e-08, -1.0, 8.724e-09, 1.458e-08, -0.9998, -0.002702, -0.0172, -0.9997, 8.599e-09, -0.02298, -0.9998, -0.002702, -0.0172, -0.9462, -0.063, -0.3175, -0.9538, 3.449e-09, -0.3003, -0.9997, 8.599e-09, -0.02298, -0.9538, 3.449e-09, -0.3003, -0.9462, 0.063, -0.3175, -0.9998, 0.002702, -0.0172, -0.9267, 0.3715, -0.05698, -0.9299, -0.3529, 0.1034, -0.933, -0.2783, 0.2282, -0.8917, 0.397, -0.2172, -0.9267, 0.3715, -0.05698, -0.8917, 0.397, -0.2172, -1.0, 7.982e-09, 4.103e-09, -0.9998, 0.002702, -0.0172, -0.9267, 0.3715, -0.05698, -0.9998, 0.002702, -0.0172, -0.9462, 0.063, -0.3175, -0.9444, 0.327, -0.03438, -0.9267, 0.3715, -0.05698, -0.9444, 0.327, -0.03438, -0.9602, -0.2788, -0.01527, -0.9299, -0.3529, 0.1034, -0.9267, -0.3715, -0.05698, -0.9998, -0.002702, -0.0172, -1.0, 8.724e-09, 1.458e-08, -0.8917, -0.397, -0.2172, -0.9267, -0.3715, -0.05698, -0.8917, -0.397, -0.2172, -0.933, 0.2783, 0.2282, -0.9299, 0.3529, 0.1034, -0.9267, -0.3715, -0.05698, -0.9299, 0.3529, 0.1034, -0.9602, 0.2788, -0.01527, -0.9444, -0.327, -0.03438, -0.9267, -0.3715, -0.05698, -0.9444, -0.327, -0.03438, -0.9462, -0.063, -0.3175, -0.9998, -0.002702, -0.0172, 0.9009, 0.3363, -0.2743, 0.8741, 0.1574, -0.4596, 0.9462, 0.063, -0.3175, 0.9444, 0.327, -0.03438, 0.9009, 0.3363, -0.2743, 0.9444, 0.327, -0.03438, 0.9602, -0.2788, -0.01527, 0.8446, -0.3026, -0.4417, 0.9009, 0.3363, -0.2743, 0.8446, -0.3026, -0.4417, 0.4786, 0.0815, -0.8743, 0.5088, 0.1877, -0.8402, 0.9009, 0.3363, -0.2743, 0.5088, 0.1877, -0.8402, 0.6871, 0.1189, -0.7168, 0.8741, 0.1574, -0.4596, -6.922e-08, -1.785e-08, -1.0, 0.9538, -1.188e-08, -0.3003, 0.9462, 0.063, -0.3175, 0.0, 0.06456, -0.9979, -6.922e-08, -1.785e-08, -1.0, 0.0, 0.06456, -0.9979, -0.9462, 0.063, -0.3175, -0.9538, 3.449e-09, -0.3003, -6.922e-08, -1.785e-08, -1.0, -0.9538, 3.449e-09, -0.3003, -0.9462, -0.063, -0.3175, -1.977e-07, -0.06456, -0.9979, -6.922e-08, -1.785e-08, -1.0, -1.977e-07, -0.06456, -0.9979, 0.9462, -0.063, -0.3175, 0.9538, -1.188e-08, -0.3003, 8.549e-08, -0.8936, -0.4489, 0.8446, -0.3026, -0.4417, 0.9602, -0.2788, -0.01527, -1.491e-08, -1.0, 0.007522, 8.549e-08, -0.8936, -0.4489, -1.491e-08, -1.0, 0.007522, -0.9602, -0.2788, -0.01527, -0.8446, -0.3026, -0.4417, 8.549e-08, -0.8936, -0.4489, -0.8446, -0.3026, -0.4417, -0.4786, 0.0815, -0.8742, 4.594e-08, -0.3212, -0.947, 8.549e-08, -0.8936, -0.4489, 4.594e-08, -0.3212, -0.947, 0.4786, 0.0815, -0.8743, 0.8446, -0.3026, -0.4417, -6.007e-08, 0.2471, -0.969, -0.8741, 0.1574, -0.4596, -0.9462, 0.063, -0.3175, 0.0, 0.06456, -0.9979, -6.007e-08, 0.2471, -0.969, 0.0, 0.06456, -0.9979, 0.9462, 0.063, -0.3175, 0.8741, 0.1574, -0.4596, -6.007e-08, 0.2471, -0.969, 0.8741, 0.1574, -0.4596, 0.6871, 0.1189, -0.7168, -2.596e-07, 0.2795, -0.9602, -6.007e-08, 0.2471, -0.969, -2.596e-07, 0.2795, -0.9602, -0.6871, 0.1189, -0.7168, -0.8741, 0.1574, -0.4596, -0.9009, 0.3363, -0.2743, -0.8446, -0.3026, -0.4417, -0.9602, -0.2788, -0.01527, -0.9444, 0.327, -0.03438, -0.9009, 0.3363, -0.2743, -0.9444, 0.327, -0.03438, -0.9462, 0.063, -0.3175, -0.8741, 0.1574, -0.4596, -0.9009, 0.3363, -0.2743, -0.8741, 0.1574, -0.4596, -0.6871, 0.1189, -0.7168, -0.5088, 0.1877, -0.8402, -0.9009, 0.3363, -0.2743, -0.5088, 0.1877, -0.8402, -0.4786, 0.0815, -0.8742, -0.8446, -0.3026, -0.4417, -1.282e-07, 0.8936, -0.4489, -0.8446, 0.3026, -0.4417, -0.9602, 0.2788, -0.01527, -4.97e-09, 1.0, 0.007522, -1.282e-07, 0.8936, -0.4489, -4.97e-09, 1.0, 0.007522, 0.9602, 0.2788, -0.01527, 0.8446, 0.3026, -0.4417, -1.282e-07, 0.8936, -0.4489, 0.8446, 0.3026, -0.4417, 0.4786, -0.0815, -0.8742, -2.195e-07, 0.3212, -0.947, -1.282e-07, 0.8936, -0.4489, -2.195e-07, 0.3212, -0.947, -0.4786, -0.0815, -0.8742, -0.8446, 0.3026, -0.4417, -1.953e-07, 0.02057, -0.9998, 4.594e-08, -0.3212, -0.947, -0.4786, 0.0815, -0.8742, -0.5088, 0.1877, -0.8402, -1.953e-07, 0.02057, -0.9998, -0.5088, 0.1877, -0.8402, -0.6871, 0.1189, -0.7168, -2.596e-07, 0.2795, -0.9602, -1.953e-07, 0.02057, -0.9998, -2.596e-07, 0.2795, -0.9602, 0.6871, 0.1189, -0.7168, 0.5088, 0.1877, -0.8402, -1.953e-07, 0.02057, -0.9998, 0.5088, 0.1877, -0.8402, 0.4786, 0.0815, -0.8743, 4.594e-08, -0.3212, -0.947, -2.403e-07, -0.02057, -0.9998, -0.5088, -0.1877, -0.8402, -0.4786, -0.0815, -0.8742, -2.195e-07, 0.3212, -0.947, -2.403e-07, -0.02057, -0.9998, -2.195e-07, 0.3212, -0.947, 0.4786, -0.0815, -0.8742, 0.5088, -0.1877, -0.8402, -2.403e-07, -0.02057, -0.9998, 0.5088, -0.1877, -0.8402, 0.6871, -0.1189, -0.7168, -2.242e-07, -0.2795, -0.9602, -2.403e-07, -0.02057, -0.9998, -2.242e-07, -0.2795, -0.9602, -0.6871, -0.1189, -0.7168, -0.5088, -0.1877, -0.8402, -3.471e-07, -0.2471, -0.969, 0.8741, -0.1574, -0.4596, 0.9462, -0.063, -0.3175, -1.977e-07, -0.06456, -0.9979, -3.471e-07, -0.2471, -0.969, -1.977e-07, -0.06456, -0.9979, -0.9462, -0.063, -0.3175, -0.8741, -0.1574, -0.4596, -3.471e-07, -0.2471, -0.969, -0.8741, -0.1574, -0.4596, -0.6871, -0.1189, -0.7168, -2.242e-07, -0.2795, -0.9602, -3.471e-07, -0.2471, -0.969, -2.242e-07, -0.2795, -0.9602, 0.6871, -0.1189, -0.7168, 0.8741, -0.1574, -0.4596, -0.9009, -0.3363, -0.2743, -0.8741, -0.1574, -0.4596, -0.9462, -0.063, -0.3175, -0.9444, -0.327, -0.03438, -0.9009, -0.3363, -0.2743, -0.9444, -0.327, -0.03438, -0.9602, 0.2788, -0.01527, -0.8446, 0.3026, -0.4417, -0.9009, -0.3363, -0.2743, -0.8446, 0.3026, -0.4417, -0.4786, -0.0815, -0.8742, -0.5088, -0.1877, -0.8402, -0.9009, -0.3363, -0.2743, -0.5088, -0.1877, -0.8402, -0.6871, -0.1189, -0.7168, -0.8741, -0.1574, -0.4596, 0.9009, -0.3363, -0.2743, 0.8446, 0.3026, -0.4417, 0.9602, 0.2788, -0.01527, 0.9444, -0.327, -0.03438, 0.9009, -0.3363, -0.2743, 0.9444, -0.327, -0.03438, 0.9462, -0.063, -0.3175, 0.8741, -0.1574, -0.4596, 0.9009, -0.3363, -0.2743, 0.8741, -0.1574, -0.4596, 0.6871, -0.1189, -0.7168, 0.5088, -0.1877, -0.8402, 0.9009, -0.3363, -0.2743, 0.5088, -0.1877, -0.8402, 0.4786, -0.0815, -0.8742, 0.8446, 0.3026, -0.4417])] * 3)])
me_cube_001 = bpy.data.meshes.new('Cube.001')
me_cube_001.from_pydata([(720.9, 2758.0, 750.0), (750.0, 2796.0, 1023.0), (-546.0, 3000.0, 477.0), (-543.8, 2987.0, 750.0), (-546.0, 3000.0, 1023.0), (-750.0, 2796.0, 1023.0), (-750.0, 2796.0, 750.0), (-750.0, 2796.0, 477.0), (-546.0, 2796.0, 0.0), (-750.0, 2796.0, 204.0), (-546.0, 3000.0, 204.0), (-750.0, 2796.0, 1296.0), (-546.0, 2796.0, 1500.0), (-546.0, 3000.0, 1296.0), (371.2, 2244.0, 209.5), (371.2, 2448.0, 413.5), (575.2, 2244.0, 413.5), (546.0, 2796.0, 1500.0), (750.0, 2796.0, 1296.0), (546.0, 3000.0, 1296.0), (-546.0, -2796.0, 0.0), (-546.0, -3000.0, 204.0), (-750.0, -2796.0, 204.0), (-546.0, -2796.0, 1500.0), (-750.0, -2796.0, 1296.0), (-546.0, -3000.0, 1296.0), (546.0, -2796.0, 0.0), (750.0, -2796.0, 204.0), (546.0, -3000.0, 204.0), (546.0, -2796.0, 1500.0), (546.0, -3000.0, 1296.0), (750.0, -2796.0, 1296.0), (575.2, 2244.0, 686.5), (371.2, 2448.0, 686.5), (514.9, 2949.0, 750.0), (546.0, 3000.0, 1023.0), (546.0, -3000.0, 1023.0), (546.0, -3000.0, 750.0), (546.0, -3000.0, 477.0), (750.0, -2796.0, 477.0), (750.0, -2796.0, 750.0), (750.0, -2796.0, 1023.0), (-750.0, -2796.0, 1023.0), (-750.0, -2796.0, 750.0), (-750.0, -2796.0, 477.0), (-546.0, -3000.0, 477.0), (-546.0, -3000.0, 750.0), (-546.0, -3000.0, 1023.0), (546.0, -2097.0, 0.0), (546.0, -1398.0, 0.0), (546.0, -699.0, 67.51), (371.2, -551.5, 209.5), (371.2, 147.5, 209.5), (371.2, 846.5, 209.5), (371.2, 1545.0, 209.5), (575.2, 1545.0, 413.5), (575.2, 846.5, 413.5), (620.3, 147.5, 404.5), (575.2, -551.5, 413.5), (750.0, -699.0, 271.5), (750.0, -1398.0, 204.0), (750.0, -2097.0, 204.0), (547.7, 2097.0, 1508.0), (570.5, 1398.0, 1408.0), (566.3, 699.0, 1398.0), (548.9, 0.02021, 1515.0), (546.2, -699.0, 1501.0), (408.3, -1398.0, 1500.0), (408.3, -2097.0, 1500.0), (612.3, -2097.0, 1296.0), (612.3, -1398.0, 1296.0), (756.2, -699.0, 1299.0), (750.0, 0.0001221, 1296.0), (749.5, 699.0, 1145.0), (744.7, 1398.0, 1143.0), (750.0, 2097.0, 1296.0), (-546.0, 2097.0, 0.0), (-533.8, 1398.0, 0.0), (-319.6, 699.0, 0.0), (-306.0, 20.92, 0.0), (-468.4, -485.4, 12.74), (-540.3, -1184.0, 12.74), (-546.0, -2095.0, 0.0), (-750.0, -2084.0, 204.0), (-703.0, -1029.0, 309.4), (-518.9, -329.7, 309.4), (-425.9, 47.84, 204.0), (-471.1, 699.0, 195.0), (-718.3, 1398.0, 204.0), (-750.0, 2097.0, 204.0), (-528.4, -2097.0, 1271.0), (-528.4, -1390.0, 1271.0), (-546.2, -699.0, 1501.0), (-548.9, 0.02046, 1448.0), (-566.3, 699.0, 1482.0), (-570.5, 1398.0, 1492.0), (-547.7, 2097.0, 1508.0), (-750.0, 2097.0, 1296.0), (-744.7, 1398.0, 1227.0), (-738.0, 699.0, 1229.0), (-739.6, -0.0001221, 1229.0), (-756.2, -676.3, 1299.0), (-604.5, -1311.0, 1067.0), (-604.5, -2097.0, 1067.0), (551.7, 1545.0, 686.5), (575.2, 846.5, 686.5), (590.5, 147.5, 683.4), (575.1, -551.5, 686.3), (750.8, -699.0, 543.9), (750.0, -1398.0, 477.0), (688.7, -2097.0, 477.0), (797.4, 2097.0, 750.0), (720.8, 1360.0, 750.0), (722.8, 657.0, 750.1), (721.2, -37.5, 750.5), (751.0, -699.0, 750.7), (750.0, -1398.0, 750.0), (730.0, -2097.0, 750.0), (802.6, 2097.0, 1023.0), (802.8, 1396.0, 1001.0), (689.5, 698.9, 1001.0), (680.6, -0.1533, 1023.0), (752.5, -699.0, 1024.0), (727.1, -1398.0, 1023.0), (727.1, -2097.0, 1023.0), (-688.7, -2084.0, 477.0), (-703.0, -1029.0, 582.4), (-519.7, -329.7, 582.3), (-425.9, 47.9, 476.8), (-441.2, 699.0, 474.0), (-717.8, 1398.0, 477.0), (-726.6, 2097.0, 477.0), (-706.1, -2085.0, 724.1), (-714.8, -1104.0, 753.2), (-642.8, -415.4, 767.6), (-502.2, 42.83, 749.9), (-503.5, 699.0, 750.0), (-733.9, 1398.0, 750.0), (-818.7, 2097.0, 750.0), (-604.5, -2097.0, 793.8), (-604.5, -1167.0, 793.8), (-751.2, -550.6, 1024.0), (-581.4, -0.1533, 1014.0), (-588.7, 698.9, 1013.0), (-802.8, 1396.0, 1014.0), (-802.6, 2097.0, 1023.0), (243.9, 2397.0, 92.77), (0.003082, 2796.0, 0.0), (-273.0, 2796.0, 0.0), (-273.0, 3000.0, 204.0), (0.003326, 3000.0, 204.0), (243.9, 2600.0, 296.8), (-273.0, 2796.0, 1501.0), (0.003082, 2796.0, 1500.0), (273.0, 2796.0, 1501.0), (273.0, 3000.0, 1296.0), (0.003265, 3000.0, 1296.0), (-273.0, 3000.0, 1296.0), (-273.0, -2796.0, 0.0), (-0.003082, -2796.0, 0.0), (273.0, -2796.0, 0.0), (273.0, -3000.0, 204.0), (-0.003326, -3000.0, 204.0), (-273.0, -3000.0, 204.0), (273.0, -2796.0, 1500.0), (-0.003082, -2796.0, 1500.0), (-273.0, -2796.0, 1500.0), (-273.0, -3000.0, 1296.0), (-0.003265, -3000.0, 1296.0), (273.0, -3000.0, 1296.0), (-272.4, 2983.0, 477.0), (0.003326, 3000.0, 477.0), (243.9, 2586.0, 579.0), (-259.7, 2834.0, 750.0), (0.003326, 2992.0, 750.0), (259.7, 2824.0, 750.0), (-273.0, 2918.0, 1023.0), (0.003326, 2878.0, 1023.0), (273.0, 2918.0, 1023.0), (273.0, -3005.0, 477.0), (-0.003326, -3000.0, 477.0), (-273.0, -3005.0, 477.0), (273.0, -3000.0, 750.0), (-0.003326, -3044.0, 750.0), (-273.0, -3000.0, 750.0), (273.0, -3000.0, 1023.0), (-0.003326, -3000.0, 1023.0), (-273.0, -3000.0, 1023.0), (243.9, 1697.0, 92.77), (0.002289, 2097.0, 0.0), (-273.0, 2097.0, 0.0), (243.9, 998.5, 92.77), (0.001495, 1398.0, 0.0), (-273.0, 1398.0, 0.0), (243.9, 299.5, 92.77), (0.05224, 699.0, 0.0), (-194.0, 699.0, 0.0), (243.9, -399.5, 92.77), (1.301, 0.0, 0.0), (-181.1, -6.104e-05, 0.0), (273.0, -699.0, 110.7), (-0.000824, -699.0, 0.0), (-273.0, -631.6, 0.0), (273.0, -1398.0, 0.0), (-0.001556, -1398.0, 0.0), (-273.0, -1331.0, 0.0), (273.0, -2097.0, 0.0), (-0.002289, -2097.0, 0.0), (-273.0, -2097.0, 0.0), (250.1, -2097.0, 1500.0), (-0.002289, -2097.0, 1637.0), (-273.0, -2097.0, 1449.0), (256.5, -1398.0, 1595.0), (-0.001556, -1398.0, 1500.0), (-273.0, -1398.0, 1556.0), (279.6, -699.1, 1539.0), (-0.000801, -701.0, 1348.0), (-279.6, -699.1, 1539.0), (273.5, 0.003111, 1506.0), (-3.051e-05, -0.6245, 1379.0), (-273.5, 0.003233, 1496.0), (273.0, 699.0, 1485.0), (0.0007629, 699.0, 1500.0), (-273.0, 699.0, 1493.0), (273.0, 1398.0, 1538.0), (0.001495, 1398.0, 1573.0), (-273.0, 1398.0, 1547.0), (273.2, 2097.0, 1512.0), (0.002188, 2098.0, 1689.0), (-273.2, 2097.0, 1512.0)], [], [(145, 97, 11, 5), (187, 167, 25, 47), (24, 42, 47, 25), (229, 152, 12, 96), (178, 155, 19, 35), (124, 69, 31, 41), (8, 9, 10), (11, 12, 13), (14, 15, 16), (17, 18, 19), (20, 21, 22), (23, 24, 25), (26, 27, 28), (29, 30, 31), (148, 8, 10, 149), (5, 11, 13, 4), (154, 17, 19, 155), (32, 16, 15, 33), (54, 14, 16, 55), (68, 29, 31, 69), (38, 28, 27, 39), (160, 26, 28, 161), (166, 23, 25, 167), (44, 22, 21, 45), (82, 20, 22, 83), (96, 12, 11, 97), (208, 158, 20, 82), (42, 43, 46, 47), (43, 44, 45, 46), (30, 36, 41, 31), (36, 37, 40, 41), (37, 38, 39, 40), (18, 1, 35, 19), (1, 0, 34, 35), (0, 32, 33, 34), (9, 7, 2, 10), (7, 6, 3, 2), (6, 5, 4, 3), (61, 110, 39, 27), (110, 117, 40, 39), (117, 124, 41, 40), (151, 172, 33, 15), (172, 175, 34, 33), (175, 178, 35, 34), (163, 181, 45, 21), (181, 184, 46, 45), (184, 187, 47, 46), (89, 131, 7, 9), (131, 138, 6, 7), (138, 145, 5, 6), (43, 42, 139, 132), (132, 139, 140, 133), (133, 140, 141, 134), (134, 141, 142, 135), (135, 142, 143, 136), (136, 143, 144, 137), (137, 144, 145, 138), (44, 43, 132, 125), (125, 132, 133, 126), (126, 133, 134, 127), (127, 134, 135, 128), (128, 135, 136, 129), (129, 136, 137, 130), (130, 137, 138, 131), (22, 44, 125, 83), (83, 125, 126, 84), (84, 126, 127, 85), (85, 127, 128, 86), (86, 128, 129, 87), (87, 129, 130, 88), (88, 130, 131, 89), (0, 1, 118, 111), (111, 118, 119, 112), (112, 119, 120, 113), (113, 120, 121, 114), (114, 121, 122, 115), (115, 122, 123, 116), (116, 123, 124, 117), (32, 0, 111, 104), (104, 111, 112, 105), (105, 112, 113, 106), (106, 113, 114, 107), (107, 114, 115, 108), (108, 115, 116, 109), (109, 116, 117, 110), (16, 32, 104, 55), (55, 104, 105, 56), (56, 105, 106, 57), (57, 106, 107, 58), (58, 107, 108, 59), (59, 108, 109, 60), (60, 109, 110, 61), (148, 190, 76, 8), (190, 193, 77, 76), (193, 196, 78, 77), (196, 199, 79, 78), (199, 202, 80, 79), (202, 205, 81, 80), (205, 208, 82, 81), (23, 90, 103, 24), (90, 91, 102, 103), (91, 92, 101, 102), (92, 93, 100, 101), (93, 94, 99, 100), (94, 95, 98, 99), (95, 96, 97, 98), (8, 76, 89, 9), (76, 77, 88, 89), (77, 78, 87, 88), (78, 79, 86, 87), (79, 80, 85, 86), (80, 81, 84, 85), (81, 82, 83, 84), (17, 62, 75, 18), (62, 63, 74, 75), (63, 64, 73, 74), (64, 65, 72, 73), (65, 66, 71, 72), (66, 67, 70, 71), (67, 68, 69, 70), (26, 48, 61, 27), (48, 49, 60, 61), (49, 50, 59, 60), (50, 51, 58, 59), (51, 52, 57, 58), (52, 53, 56, 57), (53, 54, 55, 56), (1, 18, 75, 118), (118, 75, 74, 119), (119, 74, 73, 120), (120, 73, 72, 121), (121, 72, 71, 122), (122, 71, 70, 123), (123, 70, 69, 124), (166, 211, 90, 23), (211, 214, 91, 90), (214, 217, 92, 91), (217, 220, 93, 92), (220, 223, 94, 93), (223, 226, 95, 94), (226, 229, 96, 95), (42, 24, 103, 139), (139, 103, 102, 140), (140, 102, 101, 141), (141, 101, 100, 142), (142, 100, 99, 143), (143, 99, 98, 144), (144, 98, 97, 145), (63, 62, 227, 224), (224, 227, 228, 225), (225, 228, 229, 226), (64, 63, 224, 221), (221, 224, 225, 222), (222, 225, 226, 223), (65, 64, 221, 218), (218, 221, 222, 219), (219, 222, 223, 220), (66, 65, 218, 215), (215, 218, 219, 216), (216, 219, 220, 217), (67, 66, 215, 212), (212, 215, 216, 213), (213, 216, 217, 214), (68, 67, 212, 209), (209, 212, 213, 210), (210, 213, 214, 211), (29, 68, 209, 164), (164, 209, 210, 165), (165, 210, 211, 166), (49, 48, 206, 203), (203, 206, 207, 204), (204, 207, 208, 205), (50, 49, 203, 200), (200, 203, 204, 201), (201, 204, 205, 202), (51, 50, 200, 197), (197, 200, 201, 198), (198, 201, 202, 199), (52, 51, 197, 194), (194, 197, 198, 195), (195, 198, 199, 196), (53, 52, 194, 191), (191, 194, 195, 192), (192, 195, 196, 193), (54, 53, 191, 188), (188, 191, 192, 189), (189, 192, 193, 190), (14, 54, 188, 146), (146, 188, 189, 147), (147, 189, 190, 148), (37, 36, 185, 182), (182, 185, 186, 183), (183, 186, 187, 184), (38, 37, 182, 179), (179, 182, 183, 180), (180, 183, 184, 181), (28, 38, 179, 161), (161, 179, 180, 162), (162, 180, 181, 163), (3, 4, 176, 173), (173, 176, 177, 174), (174, 177, 178, 175), (2, 3, 173, 170), (170, 173, 174, 171), (171, 174, 175, 172), (10, 2, 170, 149), (149, 170, 171, 150), (150, 171, 172, 151), (48, 26, 160, 206), (206, 160, 159, 207), (207, 159, 158, 208), (29, 164, 169, 30), (164, 165, 168, 169), (165, 166, 167, 168), (20, 158, 163, 21), (158, 159, 162, 163), (159, 160, 161, 162), (12, 152, 157, 13), (152, 153, 156, 157), (153, 154, 155, 156), (14, 146, 151, 15), (146, 147, 150, 151), (147, 148, 149, 150), (4, 13, 157, 176), (176, 157, 156, 177), (177, 156, 155, 178), (62, 17, 154, 227), (227, 154, 153, 228), (228, 153, 152, 229), (36, 30, 169, 185), (185, 169, 168, 186), (186, 168, 167, 187)])
me_cube_001.polygons.foreach_set('use_smooth', [True] * 232)
_uv = me_cube_001.uv_layers.new(name='UVMap')
_uv.uv.foreach_set('vector', [0.1664, 0.7661, 0.1993, 0.7672, 0.1995, 0.8722, 0.1634, 0.8715, 0.9304, 0.07172, 0.9304, 0.03067, 0.9702, 0.03067, 0.9702, 0.07172, 1.0, 0.03067, 1.0, 0.07172, 0.9702, 0.07172, 0.9702, 0.03067, 0.4718, 0.7663, 0.4716, 0.8714, 0.4329, 0.8714, 0.4328, 0.7663, 0.8215, 0.2973, 0.781, 0.2973, 0.781, 0.2563, 0.8208, 0.2563, 0.2774, 0.1358, 0.2349, 0.1358, 0.2391, 0.03066, 0.2781, 0.03067, 0.01537, 0.87, 0.05494, 0.8692, 0.04241, 0.9011, 0.3969, 0.8715, 0.4329, 0.8714, 0.4258, 0.9021, 0.6438, 0.7884, 0.6356, 0.8199, 0.607, 0.789, 0.2037, 0.8714, 0.2391, 0.8714, 0.2328, 0.9021, 0.0142, 0.03008, 0.04116, 0.0, 0.05378, 0.02933, 0.4319, 0.03065, 0.3958, 0.03071, 0.4247, 0.0, 0.6277, 0.0298, 0.5909, 0.03041, 0.6195, 0.0, 0.2037, 0.03067, 0.2328, 0.0, 0.2391, 0.03066, 0.9717, 0.3794, 0.9717, 0.4204, 0.9401, 0.4205, 0.9401, 0.3794, 0.8225, 0.4511, 0.7828, 0.4511, 0.781, 0.4205, 0.8208, 0.4205, 0.5491, 0.8713, 0.5877, 0.8712, 0.5807, 0.9019, 0.542, 0.902, 0.7729, 0.8734, 0.7729, 0.9143, 0.7431, 0.9125, 0.7431, 0.8715, 0.6438, 0.6834, 0.6438, 0.7884, 0.607, 0.789, 0.607, 0.684, 0.1995, 0.1358, 0.2037, 0.03067, 0.2391, 0.03066, 0.2349, 0.1358, 0.8108, 0.1538, 0.8108, 0.1949, 0.781, 0.1949, 0.781, 0.1538, 0.8506, 0.2255, 0.8108, 0.2255, 0.8108, 0.1949, 0.8506, 0.1949, 0.9304, 0.0, 0.9702, 0.0, 0.9702, 0.03067, 0.9304, 0.03067, 1.0, 0.1538, 1.0, 0.1949, 0.9702, 0.1949, 0.9702, 0.1538, 0.01435, 0.1353, 0.0142, 0.03008, 0.05378, 0.02933, 0.05392, 0.1363, 0.4328, 0.7663, 0.4329, 0.8714, 0.3969, 0.8715, 0.3967, 0.7664, 0.7427, 0.1358, 0.7427, 0.03079, 0.781, 0.03111, 0.781, 0.1364, 1.0, 0.07172, 1.0, 0.1128, 0.9702, 0.1128, 0.9702, 0.07172, 1.0, 0.1128, 1.0, 0.1538, 0.9702, 0.1538, 0.9702, 0.1128, 0.8108, 0.03067, 0.8108, 0.07172, 0.781, 0.07172, 0.781, 0.03067, 0.8108, 0.07172, 0.8108, 0.1128, 0.781, 0.1128, 0.781, 0.07172, 0.8108, 0.1128, 0.8108, 0.1538, 0.781, 0.1538, 0.781, 0.1128, 0.7828, 0.2255, 0.8225, 0.2255, 0.8208, 0.2563, 0.781, 0.2563, 0.8225, 0.2255, 0.8627, 0.2299, 0.861, 0.2609, 0.8208, 0.2563, 0.781, 0.968, 0.8122, 0.8938, 0.8373, 0.9278, 0.8067, 1.0, 0.9419, 0.4511, 0.9021, 0.4511, 0.9004, 0.4205, 0.9401, 0.4205, 0.9021, 0.4511, 0.8623, 0.4511, 0.8607, 0.4201, 0.9004, 0.4205, 0.8623, 0.4511, 0.8225, 0.4511, 0.8208, 0.4205, 0.8607, 0.4201, 0.395, 0.1358, 0.3541, 0.1358, 0.356, 0.03067, 0.395, 0.03067, 0.3541, 0.1358, 0.3164, 0.1358, 0.317, 0.03067, 0.356, 0.03067, 0.3164, 0.1358, 0.2774, 0.1358, 0.2781, 0.03067, 0.317, 0.03067, 0.6603, 0.9251, 0.62, 0.9229, 0.6086, 0.9022, 0.6476, 0.9022, 0.8572, 0.9505, 0.8442, 0.9857, 0.8067, 1.0, 0.8373, 0.9278, 0.8621, 0.2993, 0.8215, 0.2973, 0.8208, 0.2563, 0.861, 0.2609, 0.9304, 0.1949, 0.9304, 0.1538, 0.9702, 0.1538, 0.9702, 0.1949, 0.9304, 0.1538, 0.9304, 0.1128, 0.9702, 0.1128, 0.9702, 0.1538, 0.9304, 0.1128, 0.9304, 0.07172, 0.9702, 0.07172, 0.9702, 0.1128, 0.0548, 0.7642, 0.08949, 0.7651, 0.09108, 0.87, 0.05494, 0.8692, 0.08949, 0.7651, 0.1313, 0.7653, 0.1272, 0.8707, 0.09108, 0.87, 0.1313, 0.7653, 0.1664, 0.7661, 0.1634, 0.8715, 0.1272, 0.8707, 0.126, 0.03083, 0.1622, 0.03158, 0.123, 0.1369, 0.1201, 0.1378, 0.9161, 0.5986, 0.8992, 0.6004, 0.899, 0.4606, 0.9161, 0.4511, 0.1247, 0.2852, 0.1232, 0.2765, 0.1628, 0.3688, 0.1223, 0.3891, 0.1223, 0.3891, 0.1628, 0.3688, 0.1512, 0.4525, 0.1114, 0.4588, 0.1114, 0.4588, 0.1512, 0.4525, 0.1516, 0.5575, 0.1116, 0.5573, 0.1116, 0.5573, 0.1516, 0.5575, 0.1651, 0.6609, 0.1259, 0.6608, 0.1259, 0.6608, 0.1651, 0.6609, 0.1664, 0.7661, 0.1313, 0.7653, 0.08991, 0.03008, 0.126, 0.03083, 0.1201, 0.1378, 0.08628, 0.1375, 0.08628, 0.1375, 0.1201, 0.1378, 0.1247, 0.2852, 0.1013, 0.2961, 0.1013, 0.2961, 0.1247, 0.2852, 0.1223, 0.3891, 0.09018, 0.4023, 0.09018, 0.4023, 0.1223, 0.3891, 0.1114, 0.4588, 0.07051, 0.4593, 0.07051, 0.4593, 0.1114, 0.4588, 0.1116, 0.5573, 0.07121, 0.557, 0.07121, 0.557, 0.1116, 0.5573, 0.1259, 0.6608, 0.0888, 0.6602, 0.0888, 0.6602, 0.1259, 0.6608, 0.1313, 0.7653, 0.08949, 0.7651, 0.05378, 0.02933, 0.08991, 0.03008, 0.08628, 0.1375, 0.05392, 0.1363, 0.05392, 0.1363, 0.08628, 0.1375, 0.1013, 0.2961, 0.06521, 0.2954, 0.06521, 0.2954, 0.1013, 0.2961, 0.09018, 0.4023, 0.054, 0.4015, 0.054, 0.4015, 0.09018, 0.4023, 0.07051, 0.4593, 0.0344, 0.4585, 0.0344, 0.4585, 0.07051, 0.4593, 0.07121, 0.557, 0.03613, 0.556, 0.03613, 0.556, 0.07121, 0.557, 0.0888, 0.6602, 0.0527, 0.6594, 0.0527, 0.6594, 0.0888, 0.6602, 0.08949, 0.7651, 0.0548, 0.7642, 0.3161, 0.8657, 0.2781, 0.8714, 0.2797, 0.7663, 0.3185, 0.7663, 0.3185, 0.7663, 0.2797, 0.7663, 0.2829, 0.661, 0.3161, 0.6555, 0.3161, 0.6555, 0.2829, 0.661, 0.2794, 0.5561, 0.3162, 0.5498, 0.3162, 0.5498, 0.2794, 0.5561, 0.2759, 0.451, 0.3161, 0.4454, 0.3161, 0.4454, 0.2759, 0.451, 0.278, 0.346, 0.317, 0.346, 0.317, 0.346, 0.278, 0.346, 0.2774, 0.2409, 0.317, 0.2409, 0.317, 0.2409, 0.2774, 0.2409, 0.2774, 0.1358, 0.3164, 0.1358, 0.8122, 0.8938, 0.781, 0.968, 0.781, 0.8679, 0.8267, 0.7898, 0.8267, 0.7898, 0.781, 0.8679, 0.8035, 0.7592, 0.8347, 0.685, 0.8347, 0.685, 0.8035, 0.7592, 0.8146, 0.6541, 0.8439, 0.5803, 0.8439, 0.5803, 0.8146, 0.6541, 0.8259, 0.5504, 0.8572, 0.4761, 0.8572, 0.4761, 0.8259, 0.5504, 0.8324, 0.4511, 0.8408, 0.4512, 0.3465, 0.346, 0.317, 0.346, 0.317, 0.2409, 0.356, 0.2409, 0.356, 0.2409, 0.317, 0.2409, 0.3164, 0.1358, 0.3541, 0.1358, 0.8591, 0.4512, 0.8981, 0.4511, 0.899, 0.5562, 0.8593, 0.5563, 0.8593, 0.5563, 0.899, 0.5562, 0.8986, 0.6613, 0.8596, 0.6614, 0.8596, 0.6614, 0.8986, 0.6613, 0.8979, 0.7664, 0.8572, 0.7665, 0.8572, 0.7665, 0.8979, 0.7664, 0.899, 0.8715, 0.8601, 0.8716, 0.7274, 0.9222, 0.7431, 0.9598, 0.7107, 0.9494, 0.6952, 0.9118, 0.3853, 0.346, 0.3465, 0.346, 0.356, 0.2409, 0.395, 0.2409, 0.395, 0.2409, 0.356, 0.2409, 0.3541, 0.1358, 0.395, 0.1358, 0.7427, 0.8712, 0.7427, 0.7662, 0.781, 0.7665, 0.781, 0.8715, 0.7427, 0.7662, 0.7427, 0.6611, 0.7793, 0.6614, 0.781, 0.7665, 0.7427, 0.6611, 0.7316, 0.556, 0.7492, 0.5561, 0.7793, 0.6614, 0.7316, 0.556, 0.7298, 0.4509, 0.7473, 0.4542, 0.7492, 0.5561, 0.7298, 0.4509, 0.7427, 0.3561, 0.7696, 0.3783, 0.7473, 0.4542, 0.7427, 0.3561, 0.7427, 0.251, 0.7797, 0.2734, 0.7696, 0.3783, 0.7427, 0.251, 0.7427, 0.1358, 0.781, 0.1364, 0.7797, 0.2734, 0.4319, 0.03065, 0.4265, 0.1358, 0.4086, 0.1358, 0.3958, 0.03071, 0.1815, 0.1387, 0.1816, 0.2449, 0.1593, 0.2557, 0.1592, 0.1376, 0.4266, 0.2421, 0.4322, 0.3459, 0.3954, 0.3494, 0.4088, 0.254, 0.4322, 0.3459, 0.4301, 0.451, 0.3955, 0.4511, 0.3954, 0.3494, 0.4301, 0.451, 0.429, 0.5561, 0.3959, 0.5562, 0.3955, 0.4511, 0.429, 0.5561, 0.4289, 0.6612, 0.395, 0.6613, 0.3959, 0.5562, 0.4289, 0.6612, 0.4328, 0.7663, 0.3967, 0.7664, 0.395, 0.6613, 0.01537, 0.87, 0.01522, 0.765, 0.0548, 0.7642, 0.05494, 0.8692, 0.01522, 0.765, 0.01432, 0.6601, 0.0527, 0.6594, 0.0548, 0.7642, 0.01432, 0.6601, 0.0009761, 0.5564, 0.03613, 0.556, 0.0527, 0.6594, 0.0009761, 0.5564, 0.0, 0.4547, 0.0344, 0.4585, 0.03613, 0.556, 0.0, 0.4547, 0.01159, 0.3777, 0.054, 0.4015, 0.0344, 0.4585, 0.01159, 0.3777, 0.01587, 0.2722, 0.06521, 0.2954, 0.054, 0.4015, 0.01587, 0.2722, 0.01435, 0.1353, 0.05392, 0.1363, 0.06521, 0.2954, 0.2037, 0.8714, 0.2026, 0.7663, 0.2391, 0.7663, 0.2391, 0.8714, 0.2026, 0.7663, 0.2175, 0.6612, 0.2607, 0.6612, 0.2391, 0.7663, 0.2175, 0.6612, 0.2189, 0.5562, 0.2606, 0.5561, 0.2607, 0.6612, 0.2189, 0.5562, 0.2017, 0.4511, 0.2391, 0.4511, 0.2606, 0.5561, 0.2017, 0.4511, 0.2036, 0.346, 0.2389, 0.346, 0.2391, 0.4511, 0.2036, 0.346, 0.1995, 0.2409, 0.2349, 0.2409, 0.2389, 0.346, 0.1995, 0.2409, 0.1995, 0.1358, 0.2349, 0.1358, 0.2349, 0.2409, 0.6277, 0.0298, 0.6277, 0.1349, 0.5909, 0.1355, 0.5909, 0.03041, 0.6277, 0.1349, 0.6277, 0.2399, 0.5909, 0.2405, 0.5909, 0.1355, 0.6277, 0.2399, 0.625, 0.3452, 0.5882, 0.3459, 0.5909, 0.2405, 0.7109, 0.8715, 0.7431, 0.882, 0.7274, 0.9222, 0.6952, 0.9118, 0.6438, 0.3682, 0.6438, 0.4733, 0.601, 0.4738, 0.607, 0.3688, 0.6438, 0.4733, 0.6438, 0.5783, 0.607, 0.5789, 0.601, 0.4738, 0.6438, 0.5783, 0.6438, 0.6834, 0.607, 0.684, 0.607, 0.5789, 0.2781, 0.8714, 0.2391, 0.8714, 0.2391, 0.7663, 0.2797, 0.7663, 0.2797, 0.7663, 0.2391, 0.7663, 0.2607, 0.6612, 0.2829, 0.661, 0.2829, 0.661, 0.2607, 0.6612, 0.2606, 0.5561, 0.2794, 0.5561, 0.2794, 0.5561, 0.2606, 0.5561, 0.2391, 0.4511, 0.2759, 0.451, 0.2759, 0.451, 0.2391, 0.4511, 0.2389, 0.346, 0.278, 0.346, 0.278, 0.346, 0.2389, 0.346, 0.2349, 0.2409, 0.2774, 0.2409, 0.2774, 0.2409, 0.2349, 0.2409, 0.2349, 0.1358, 0.2774, 0.1358, 0.4706, 0.03061, 0.4689, 0.1357, 0.4265, 0.1358, 0.4319, 0.03065, 0.4689, 0.1357, 0.4728, 0.2408, 0.4266, 0.2421, 0.4265, 0.1358, 0.4728, 0.2408, 0.4714, 0.3459, 0.4322, 0.3459, 0.4266, 0.2421, 0.4714, 0.3459, 0.4709, 0.451, 0.4301, 0.451, 0.4322, 0.3459, 0.4709, 0.451, 0.471, 0.5561, 0.429, 0.5561, 0.4301, 0.451, 0.471, 0.5561, 0.473, 0.6612, 0.4289, 0.6612, 0.429, 0.5561, 0.473, 0.6612, 0.4718, 0.7663, 0.4328, 0.7663, 0.4289, 0.6612, 0.1622, 0.03158, 0.1983, 0.03233, 0.1592, 0.1376, 0.123, 0.1369, 0.123, 0.1369, 0.1592, 0.1376, 0.1593, 0.2557, 0.1232, 0.2765, 0.1232, 0.2765, 0.1593, 0.2557, 0.1995, 0.3507, 0.1628, 0.3688, 0.1628, 0.3688, 0.1995, 0.3507, 0.1894, 0.4521, 0.1512, 0.4525, 0.1512, 0.4525, 0.1894, 0.4521, 0.1894, 0.5571, 0.1516, 0.5575, 0.1516, 0.5575, 0.1894, 0.5571, 0.1898, 0.6621, 0.1651, 0.6609, 0.1651, 0.6609, 0.1898, 0.6621, 0.1993, 0.7672, 0.1664, 0.7661, 0.5878, 0.661, 0.5882, 0.7661, 0.5493, 0.7662, 0.5501, 0.6611, 0.5501, 0.6611, 0.5493, 0.7662, 0.5168, 0.7664, 0.5126, 0.6611, 0.5126, 0.6611, 0.5168, 0.7664, 0.4718, 0.7663, 0.473, 0.6612, 0.5867, 0.556, 0.5878, 0.661, 0.5501, 0.6611, 0.5481, 0.556, 0.5481, 0.556, 0.5501, 0.6611, 0.5126, 0.6611, 0.5099, 0.556, 0.5099, 0.556, 0.5126, 0.6611, 0.473, 0.6612, 0.471, 0.5561, 0.5882, 0.4509, 0.5867, 0.556, 0.5481, 0.556, 0.5488, 0.4509, 0.5488, 0.4509, 0.5481, 0.556, 0.5099, 0.556, 0.5056, 0.4509, 0.5056, 0.4509, 0.5099, 0.556, 0.471, 0.5561, 0.4709, 0.451, 0.5872, 0.3458, 0.5882, 0.4509, 0.5488, 0.4509, 0.5507, 0.3458, 0.5507, 0.3458, 0.5488, 0.4509, 0.5056, 0.4509, 0.5044, 0.3456, 0.5044, 0.3456, 0.5056, 0.4509, 0.4709, 0.451, 0.4714, 0.3459, 0.5674, 0.2407, 0.5872, 0.3458, 0.5507, 0.3458, 0.5492, 0.2407, 0.5492, 0.2407, 0.5507, 0.3458, 0.5044, 0.3456, 0.5095, 0.2408, 0.5095, 0.2408, 0.5044, 0.3456, 0.4714, 0.3459, 0.4728, 0.2408, 0.5673, 0.1356, 0.5674, 0.2407, 0.5492, 0.2407, 0.5449, 0.1356, 0.5449, 0.1356, 0.5492, 0.2407, 0.5095, 0.2408, 0.5142, 0.1356, 0.5142, 0.1356, 0.5095, 0.2408, 0.4728, 0.2408, 0.4689, 0.1357, 0.5867, 0.03046, 0.5673, 0.1356, 0.5449, 0.1356, 0.548, 0.03051, 0.548, 0.03051, 0.5449, 0.1356, 0.5142, 0.1356, 0.5093, 0.03056, 0.5093, 0.03056, 0.5142, 0.1356, 0.4689, 0.1357, 0.4706, 0.03061, 0.6277, 0.2399, 0.6277, 0.1349, 0.666, 0.1352, 0.666, 0.2402, 0.666, 0.2402, 0.666, 0.1352, 0.7043, 0.1355, 0.7043, 0.2406, 0.7043, 0.2406, 0.7043, 0.1355, 0.7427, 0.1358, 0.7427, 0.251, 0.625, 0.3452, 0.6277, 0.2399, 0.666, 0.2402, 0.6616, 0.3458, 0.6616, 0.3458, 0.666, 0.2402, 0.7043, 0.2406, 0.7043, 0.3456, 0.7043, 0.3456, 0.7043, 0.2406, 0.7427, 0.251, 0.7427, 0.3561, 0.6438, 0.3682, 0.625, 0.3452, 0.6616, 0.3458, 0.6664, 0.3907, 0.6664, 0.3907, 0.6616, 0.3458, 0.7043, 0.3456, 0.7042, 0.4507, 0.7042, 0.4507, 0.7043, 0.3456, 0.7427, 0.3561, 0.7298, 0.4509, 0.6438, 0.4733, 0.6438, 0.3682, 0.6664, 0.3907, 0.6664, 0.4958, 0.6664, 0.4958, 0.6664, 0.3907, 0.7042, 0.4507, 0.7043, 0.5557, 0.7043, 0.5557, 0.7042, 0.4507, 0.7298, 0.4509, 0.7316, 0.556, 0.6438, 0.5783, 0.6438, 0.4733, 0.6664, 0.4958, 0.6664, 0.6008, 0.6664, 0.6008, 0.6664, 0.4958, 0.7043, 0.5557, 0.7043, 0.6608, 0.7043, 0.6608, 0.7043, 0.5557, 0.7316, 0.556, 0.7427, 0.6611, 0.6438, 0.6834, 0.6438, 0.5783, 0.6664, 0.6008, 0.6664, 0.7059, 0.6664, 0.7059, 0.6664, 0.6008, 0.7043, 0.6608, 0.7043, 0.7658, 0.7043, 0.7658, 0.7043, 0.6608, 0.7427, 0.6611, 0.7427, 0.7662, 0.6438, 0.7884, 0.6438, 0.6834, 0.6664, 0.7059, 0.6664, 0.8109, 0.6664, 0.8109, 0.6664, 0.7059, 0.7043, 0.7658, 0.7043, 0.8709, 0.7043, 0.8709, 0.7043, 0.7658, 0.7427, 0.7662, 0.7427, 0.8712, 0.8108, 0.1128, 0.8108, 0.07172, 0.8506, 0.07172, 0.8506, 0.1128, 0.8506, 0.1128, 0.8506, 0.07172, 0.8905, 0.07172, 0.8905, 0.1128, 0.8905, 0.1128, 0.8905, 0.07172, 0.9304, 0.07172, 0.9304, 0.1128, 0.8108, 0.1538, 0.8108, 0.1128, 0.8506, 0.1128, 0.8506, 0.1538, 0.8506, 0.1538, 0.8506, 0.1128, 0.8905, 0.1128, 0.8905, 0.1538, 0.8905, 0.1538, 0.8905, 0.1128, 0.9304, 0.1128, 0.9304, 0.1538, 0.8108, 0.1949, 0.8108, 0.1538, 0.8506, 0.1538, 0.8506, 0.1949, 0.8506, 0.1949, 0.8506, 0.1538, 0.8905, 0.1538, 0.8905, 0.1949, 0.8905, 0.1949, 0.8905, 0.1538, 0.9304, 0.1538, 0.9304, 0.1949, 0.8607, 0.4201, 0.8208, 0.4205, 0.8215, 0.3794, 0.862, 0.3774, 0.862, 0.3774, 0.8215, 0.3794, 0.8218, 0.3383, 0.8606, 0.3384, 0.8606, 0.3384, 0.8218, 0.3383, 0.8215, 0.2973, 0.8621, 0.2993, 0.9004, 0.4205, 0.8607, 0.4201, 0.862, 0.3774, 0.9005, 0.3793, 0.9005, 0.3793, 0.862, 0.3774, 0.8606, 0.3384, 0.9004, 0.3384, 0.6271, 0.9851, 0.5882, 0.984, 0.5961, 0.9586, 0.62, 0.9229, 0.9401, 0.4205, 0.9004, 0.4205, 0.9005, 0.3793, 0.9401, 0.3794, 0.9401, 0.3794, 0.9005, 0.3793, 0.9004, 0.3384, 0.9401, 0.3384, 0.6661, 0.9851, 0.6271, 0.9851, 0.62, 0.9229, 0.6603, 0.9251, 0.6277, 0.1349, 0.6277, 0.0298, 0.666, 0.03013, 0.666, 0.1352, 0.666, 0.1352, 0.666, 0.03013, 0.7043, 0.03046, 0.7043, 0.1355, 0.7043, 0.1355, 0.7043, 0.03046, 0.7427, 0.03079, 0.7427, 0.1358, 0.8108, 0.0, 0.8506, 0.0, 0.8506, 0.03067, 0.8108, 0.03067, 0.8506, 0.0, 0.8905, 0.0, 0.8905, 0.03067, 0.8506, 0.03067, 0.8905, 0.0, 0.9304, 0.0, 0.9304, 0.03067, 0.8905, 0.03067, 0.9702, 0.2255, 0.9304, 0.2255, 0.9304, 0.1949, 0.9702, 0.1949, 0.9304, 0.2255, 0.8905, 0.2255, 0.8905, 0.1949, 0.9304, 0.1949, 0.8905, 0.2255, 0.8506, 0.2255, 0.8506, 0.1949, 0.8905, 0.1949, 0.4329, 0.8714, 0.4716, 0.8714, 0.4645, 0.9021, 0.4258, 0.9021, 0.4716, 0.8714, 0.5103, 0.8713, 0.5033, 0.902, 0.4645, 0.9021, 0.5103, 0.8713, 0.5491, 0.8713, 0.542, 0.902, 0.5033, 0.902, 0.6767, 0.8715, 0.6894, 0.8944, 0.6603, 0.9251, 0.6476, 0.9022, 0.6894, 0.8944, 0.6952, 0.9545, 0.6661, 0.9851, 0.6603, 0.9251, 0.9717, 0.3383, 0.9717, 0.3794, 0.9401, 0.3794, 0.9401, 0.3384, 0.8208, 0.4205, 0.781, 0.4205, 0.781, 0.3794, 0.8215, 0.3794, 0.8215, 0.3794, 0.781, 0.3794, 0.781, 0.3384, 0.8218, 0.3383, 0.8218, 0.3383, 0.781, 0.3384, 0.781, 0.2973, 0.8215, 0.2973, 0.5882, 0.7661, 0.5877, 0.8712, 0.5491, 0.8713, 0.5493, 0.7662, 0.5493, 0.7662, 0.5491, 0.8713, 0.5103, 0.8713, 0.5168, 0.7664, 0.5168, 0.7664, 0.5103, 0.8713, 0.4716, 0.8714, 0.4718, 0.7663, 0.8108, 0.07172, 0.8108, 0.03067, 0.8506, 0.03067, 0.8506, 0.07172, 0.8506, 0.07172, 0.8506, 0.03067, 0.8905, 0.03067, 0.8905, 0.07172, 0.8905, 0.07172, 0.8905, 0.03067, 0.9304, 0.03067, 0.9304, 0.07172])
me_cube_001.materials.append(mat_canyon_orangemat)
me_cube_001.use_remesh_preserve_volume = False
me_cube_001.use_remesh_preserve_attributes = False
me_cube_001.use_mirror_vertex_groups = False
me_cube_001.update()

# ---- objects
ob_cylinder = bpy.data.objects.new('Cylinder', me_cylinder)
ob_portal = bpy.data.objects.new('Portal', me_plane)
ob_wall = bpy.data.objects.new('Wall', me_cube_001)
ob_lamp = bpy.data.objects.new('Lamp', light_lamp)
ob_camera = bpy.data.objects.new('Camera', cam_camera)

# ---- transforms, parenting, visibility, modifiers, constraints
ob_cylinder.location = (0.0, 0.0, 87.17)
ob_cylinder.lineart.crease_threshold = 0.0
_vg = ob_cylinder.vertex_groups.new(name='ArmRight')
_vg = ob_cylinder.vertex_groups.new(name='ArmLeft')
ob_portal.location = (0.0, 0.0, 0.0)
ob_portal.color = (0.8, 0.8, 0.8, 1.0)
ob_portal.hide_viewport = True
ob_portal.lineart.crease_threshold = 0.0
ob_wall.location = (0.0, 0.0, 0.0)
ob_wall.hide_viewport = True
ob_wall.lineart.crease_threshold = 0.0
ob_lamp.location = (4.076, 1.005, 5.904)
ob_lamp.rotation_euler = (0.6503, 0.05522, 1.866)
ob_lamp.lock_rotations_4d = False
ob_lamp.empty_display_type = 'ARROWS'
ob_lamp.color = (0.0, 0.0, 0.0, 0.0)
ob_lamp.lineart.crease_threshold = 0.0
ob_camera.location = (7.481, -6.508, 5.344)
ob_camera.rotation_euler = (1.109, 0.0, 0.8149)
ob_camera.lock_rotations_4d = False
ob_camera.empty_display_type = 'ARROWS'
ob_camera.color = (0.0, 0.0, 0.0, 0.0)
ob_camera.display_type = 'WIRE'
ob_camera.lineart.crease_threshold = 0.0

# ---- collection membership
col_collection_1.objects.link(ob_cylinder)
col_collection_1.objects.link(ob_portal)
col_collection_1.objects.link(ob_wall)
col_collection_1.objects.link(ob_lamp)
col_collection_1.objects.link(ob_camera)

# ---- scene / render settings (as saved in the file)
scene.camera = ob_camera
scene.frame_start = 1; scene.frame_end = 250; scene.frame_set(1)
scene.render.engine = 'BLENDER_EEVEE_NEXT'
scene.render.resolution_percentage = 50
scene.render.dither_intensity = 0.0
scene.cycles.use_denoising = False
scene.cycles.samples = 128
scene.cycles.sampling_pattern = 'TABULATED_SOBOL'
scene.cycles.light_sampling_threshold = 0.0
scene.cycles.use_adaptive_sampling = False
scene.cycles.use_light_tree = False
scene.cycles.blur_glossy = 0.0
scene.cycles.sample_clamp_indirect = 0.0
scene.view_settings.view_transform = 'Standard'
scene.unit_settings.scale_length = 0.01
bpy.context.view_layer.update()
